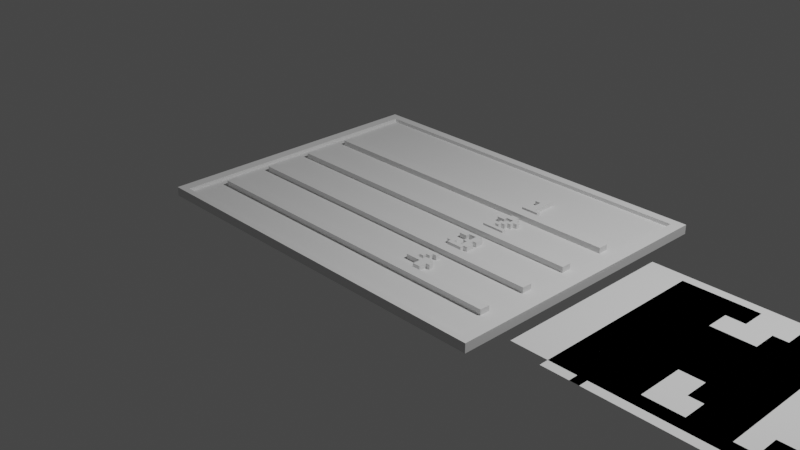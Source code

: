 # Source: departureSIGN.blend  (saved by Blender 3.6.13; exported with 4.5.12 LTS)
import bpy
from mathutils import Matrix  # noqa: F401  (used for matrix-valued properties, if any)

bpy.ops.wm.read_factory_settings(use_empty=True)
scene = bpy.context.scene
scene.name = 'Scene'

# ---- collections
col_collection = bpy.data.collections.new('Collection'); scene.collection.children.link(col_collection)

# ---- world
world_world = bpy.data.worlds.new('World'); scene.world = world_world
world_world.use_nodes = True; world_world.node_tree.nodes.clear()
_N = world_world.node_tree.nodes; _L = world_world.node_tree.links
n0 = _N.new('ShaderNodeOutputWorld'); n0.name = 'World Output'; n0.location = (300, 300)
n1 = _N.new('ShaderNodeBackground'); n1.name = 'Background'; n1.location = (10, 300)
n1.inputs[0].default_value = (0.05088, 0.05088, 0.05088, 1.0)
_L.new(n1.outputs[0], n0.inputs[0])
n0.is_active_output = True
world_world.color = (0.05088, 0.05088, 0.05088)
world_world.use_sun_shadow = False
world_world.sun_shadow_jitter_overblur = 0.0

# ---- cameras
cam_camera = bpy.data.cameras.new('Camera')
cam_camera.clip_end = 100.0
cam_camera.ortho_scale = 7.314

# ---- lights
light_light = bpy.data.lights.new('Light', 'POINT')
light_light.transmission_factor = 0.0
light_light.energy = 1000.0
light_light.shadow_soft_size = 0.1
light_light.shadow_maximum_resolution = 0.006
light_light.use_absolute_resolution = True

# ---- meshes
me_plane = bpy.data.meshes.new('Plane')
me_plane.from_pydata([(-2.0, -1.181, 0.0), (2.0, -1.181, 0.0), (-2.0, 1.825, 0.0), (2.0, 1.825, 0.0), (-1.857, 1.414, 0.0), (-1.857, -1.038, 0.0), (1.857, -1.038, 0.0), (1.857, 1.414, 0.0), (-1.857, 0.9809, 0.0), (-1.857, 0.8703, 0.0), (-1.857, 0.4278, 0.0), (-1.857, 0.3172, 0.0), (-1.857, -0.1252, 0.0), (-1.857, -0.2359, 0.0), (-1.857, -0.6783, 0.0), (-1.857, -0.7889, 0.0), (1.857, -0.7889, 0.0), (1.857, -0.6783, 0.0), (1.857, -0.2359, 0.0), (1.857, -0.1252, 0.0), (1.857, 0.3172, 0.0), (1.857, 0.4278, 0.0), (1.857, 0.8703, 0.0), (1.857, 0.9809, 0.0), (-2.0, 0.8137, 0.0), (-2.0, 0.5512, 0.0), (-2.0, 0.2887, 0.0), (-2.0, 0.02625, 0.0), (-2.0, -0.2362, 0.0), (-2.0, -0.4987, 0.0), (-2.0, -0.7612, 0.0), (-2.0, -1.024, 0.0), (2.0, -1.024, 0.0), (2.0, -0.7612, 0.0), (2.0, -0.4987, 0.0), (2.0, -0.2362, 0.0), (2.0, 0.02625, 0.0), (2.0, 0.2887, 0.0), (2.0, 0.5512, 0.0), (2.0, 0.8137, 0.0), (-1.319, -1.038, 0.0), (-1.319, 1.414, 0.0), (-1.319, -1.181, 0.0), (-1.319, 1.825, 0.0), (-1.319, -0.7889, 0.0), (-1.319, -0.6783, 0.0), (-1.319, -0.2359, 0.0), (-1.319, -0.1252, 0.0), (-1.319, 0.3172, 0.0), (-1.319, 0.4278, 0.0), (-1.319, 0.8703, 0.0), (-1.319, 0.9809, 0.0), (0.5564, -1.038, 0.0), (0.5564, -1.181, 0.0), (0.5564, 1.414, 0.0), (0.5564, 1.825, 0.0), (0.5564, -0.7889, 0.0), (0.5564, -0.6783, 0.0), (0.5564, -0.2359, 0.0), (0.5564, -0.1252, 0.0), (0.5564, 0.3172, 0.0), (0.5564, 0.4278, 0.0), (0.5564, 0.8703, 0.0), (0.5564, 0.9809, 0.0), (1.094, -1.038, 0.0), (1.094, -1.181, 0.0), (1.094, 1.414, 0.0), (1.094, 1.825, 0.0), (1.094, -0.7889, 0.0), (1.094, -0.6783, 0.0), (1.094, -0.2359, 0.0), (1.094, -0.1252, 0.0), (1.094, 0.3172, 0.0), (1.094, 0.4278, 0.0), (1.094, 0.8703, 0.0), (1.094, 0.9809, 0.0), (-1.857, 0.9809, 0.06), (-1.857, 0.8703, 0.06), (-1.857, 0.4278, 0.06), (-1.857, 0.3172, 0.06), (-1.857, -0.1252, 0.06), (-1.857, -0.2359, 0.06), (-1.857, -0.6783, 0.06), (-1.857, -0.7889, 0.06), (1.857, -0.7889, 0.06), (1.857, -0.6783, 0.06), (1.857, -0.2359, 0.06), (1.857, -0.1252, 0.06), (1.857, 0.3172, 0.06), (1.857, 0.4278, 0.06), (1.857, 0.8703, 0.06), (1.857, 0.9809, 0.06), (-1.319, -0.7889, 0.06), (-1.319, -0.6783, 0.06), (-1.319, -0.2359, 0.06), (-1.319, -0.1252, 0.06), (-1.319, 0.3172, 0.06), (-1.319, 0.4278, 0.06), (-1.319, 0.8703, 0.06), (-1.319, 0.9809, 0.06), (0.5564, -0.7889, 0.06), (0.5564, -0.6783, 0.06), (0.5564, -0.2359, 0.06), (0.5564, -0.1252, 0.06), (0.5564, 0.3172, 0.06), (0.5564, 0.4278, 0.06), (0.5564, 0.8703, 0.06), (0.5564, 0.9809, 0.06), (1.094, -0.7889, 0.06), (1.094, -0.6783, 0.06), (1.094, -0.2359, 0.06), (1.094, -0.1252, 0.06), (1.094, 0.3172, 0.06), (1.094, 0.4278, 0.06), (1.094, 0.8703, 0.06), (1.094, 0.9809, 0.06), (-2.119, -1.249, 0.0), (2.116, -1.249, 0.0), (-2.119, 1.924, 0.0), (2.116, 1.924, 0.0), (-2.119, 0.863, 0.0), (-2.119, 0.5851, 0.0), (-2.119, 0.3072, 0.0), (-2.119, 0.02933, 0.0), (-2.119, -0.2486, 0.0), (-2.119, -0.5265, 0.0), (-2.119, -0.8044, 0.0), (-2.119, -1.082, 0.0), (2.116, -1.082, 0.0), (2.116, -0.8044, 0.0), (2.116, -0.5265, 0.0), (2.116, -0.2486, 0.0), (2.116, 0.02933, 0.0), (2.116, 0.3072, 0.0), (2.116, 0.5851, 0.0), (2.116, 0.863, 0.0), (-1.319, -1.249, 0.0), (-1.319, 1.924, 0.0), (0.5564, -1.249, 0.0), (0.5564, 1.924, 0.0), (1.094, -1.249, 0.0), (1.094, 1.924, 0.0), (-2.0, -1.024, 0.0), (-2.0, -1.181, 0.0), (1.094, -1.181, 0.0), (2.0, -1.181, 0.0), (2.0, 0.8137, 0.0), (2.0, 1.825, 0.0), (-1.319, 1.825, 0.0), (-2.0, 1.825, 0.0), (-2.0, 0.8137, 0.0), (-2.0, 0.5512, 0.0), (-2.0, 0.2887, 0.0), (-2.0, 0.02625, 0.0), (-2.0, -0.2362, 0.0), (-2.0, -0.4987, 0.0), (-2.0, -0.7612, 0.0), (2.0, -1.024, 0.0), (2.0, -0.7612, 0.0), (2.0, -0.4987, 0.0), (2.0, -0.2362, 0.0), (2.0, 0.02625, 0.0), (2.0, 0.2887, 0.0), (2.0, 0.5512, 0.0), (-1.319, -1.181, 0.0), (0.5564, 1.825, 0.0), (0.5564, -1.181, 0.0), (1.094, 1.825, 0.0), (-2.119, -1.082, 0.0), (-2.119, -1.249, 0.0), (1.094, -1.249, 0.0), (2.116, -1.249, 0.0), (2.116, 0.863, 0.0), (2.116, 1.924, 0.0), (-1.319, 1.924, 0.0), (-2.119, 1.924, 0.0), (-2.119, 0.863, 0.0), (-2.119, 0.5851, 0.0), (-2.119, 0.3072, 0.0), (-2.119, 0.02933, 0.0), (-2.119, -0.2486, 0.0), (-2.119, -0.5265, 0.0), (-2.119, -0.8044, 0.0), (2.116, -1.082, 0.0), (2.116, -0.8044, 0.0), (2.116, -0.5265, 0.0), (2.116, -0.2486, 0.0), (2.116, 0.02933, 0.0), (2.116, 0.3072, 0.0), (2.116, 0.5851, 0.0), (-1.319, -1.249, 0.0), (0.5564, 1.924, 0.0), (0.5564, -1.249, 0.0), (1.094, 1.924, 0.0), (-2.0, -1.024, 0.04), (-2.0, -1.181, 0.04), (1.094, -1.181, 0.04), (2.0, -1.181, 0.04), (2.0, 0.8137, 0.04), (2.0, 1.825, 0.04), (-1.319, 1.825, 0.04), (-2.0, 1.825, 0.04), (-2.0, 0.8137, 0.04), (-2.0, 0.5512, 0.04), (-2.0, 0.2887, 0.04), (-2.0, 0.02625, 0.04), (-2.0, -0.2362, 0.04), (-2.0, -0.4987, 0.04), (-2.0, -0.7612, 0.04), (2.0, -1.024, 0.04), (2.0, -0.7612, 0.04), (2.0, -0.4987, 0.04), (2.0, -0.2362, 0.04), (2.0, 0.02625, 0.04), (2.0, 0.2887, 0.04), (2.0, 0.5512, 0.04), (-1.319, -1.181, 0.04), (0.5564, 1.825, 0.04), (0.5564, -1.181, 0.04), (1.094, 1.825, 0.04), (-2.119, -1.082, 0.04), (-2.119, -1.249, 0.04), (1.094, -1.249, 0.04), (2.116, -1.249, 0.04), (2.116, 0.863, 0.04), (2.116, 1.924, 0.04), (-1.319, 1.924, 0.04), (-2.119, 1.924, 0.04), (-2.119, 0.863, 0.04), (-2.119, 0.5851, 0.04), (-2.119, 0.3072, 0.04), (-2.119, 0.02933, 0.04), (-2.119, -0.2486, 0.04), (-2.119, -0.5265, 0.04), (-2.119, -0.8044, 0.04), (2.116, -1.082, 0.04), (2.116, -0.8044, 0.04), (2.116, -0.5265, 0.04), (2.116, -0.2486, 0.04), (2.116, 0.02933, 0.04), (2.116, 0.3072, 0.04), (2.116, 0.5851, 0.04), (-1.319, -1.249, 0.04), (0.5564, 1.924, 0.04), (0.5564, -1.249, 0.04), (1.094, 1.924, 0.04)], [], [(75, 23, 7, 66), (8, 4, 2, 24), (40, 5, 0, 42), (16, 6, 1, 32), (66, 7, 3, 67), (7, 23, 39, 3), (23, 22, 38, 39), (22, 21, 37, 38), (21, 20, 36, 37), (20, 19, 35, 36), (19, 18, 34, 35), (18, 17, 33, 34), (17, 16, 32, 33), (5, 15, 31, 0), (15, 14, 30, 31), (14, 13, 29, 30), (13, 12, 28, 29), (12, 11, 27, 28), (11, 10, 26, 27), (10, 9, 25, 26), (9, 8, 24, 25), (64, 6, 16, 68), (60, 72, 112, 104), (69, 17, 18, 70), (44, 56, 100, 92), (71, 19, 20, 72), (23, 75, 115, 91), (73, 21, 22, 74), (71, 59, 103, 111), (12, 13, 81, 80), (10, 49, 50, 9), (74, 22, 90, 114), (12, 47, 48, 11), (58, 70, 110, 102), (14, 45, 46, 13), (21, 73, 113, 89), (5, 40, 44, 15), (4, 41, 43, 2), (52, 40, 42, 53), (8, 51, 41, 4), (64, 52, 53, 65), (69, 57, 101, 109), (49, 61, 62, 50), (10, 11, 79, 78), (47, 59, 60, 48), (72, 20, 88, 112), (45, 57, 58, 46), (56, 68, 108, 100), (40, 52, 56, 44), (41, 54, 55, 43), (51, 63, 54, 41), (6, 64, 65, 1), (19, 71, 111, 87), (61, 73, 74, 62), (22, 23, 91, 90), (59, 71, 72, 60), (51, 8, 76, 99), (57, 69, 70, 58), (8, 9, 77, 76), (52, 64, 68, 56), (54, 66, 67, 55), (63, 75, 66, 54), (108, 84, 85, 109), (110, 86, 87, 111), (112, 88, 89, 113), (114, 90, 91, 115), (77, 98, 99, 76), (79, 96, 97, 78), (81, 94, 95, 80), (83, 92, 93, 82), (98, 106, 107, 99), (96, 104, 105, 97), (94, 102, 103, 95), (92, 100, 101, 93), (106, 114, 115, 107), (104, 112, 113, 105), (102, 110, 111, 103), (100, 108, 109, 101), (14, 15, 83, 82), (57, 45, 93, 101), (73, 61, 105, 113), (15, 44, 92, 83), (46, 58, 102, 94), (62, 74, 114, 106), (45, 14, 82, 93), (16, 17, 85, 84), (59, 47, 95, 103), (75, 63, 107, 115), (13, 46, 94, 81), (48, 60, 104, 96), (47, 12, 80, 95), (18, 19, 87, 86), (61, 49, 97, 105), (11, 48, 96, 79), (68, 16, 84, 108), (50, 62, 106, 98), (49, 10, 78, 97), (20, 21, 89, 88), (17, 69, 109, 85), (63, 51, 99, 107), (9, 50, 98, 77), (70, 18, 86, 110), (121, 122, 178, 177), (53, 42, 164, 166), (35, 34, 159, 160), (120, 121, 177, 176), (67, 3, 147, 167), (34, 33, 158, 159), (118, 120, 176, 175), (33, 32, 157, 158), (137, 118, 175, 174), (65, 53, 166, 144), (32, 1, 145, 157), (135, 119, 173, 172), (31, 30, 156, 142), (140, 117, 171, 170), (30, 29, 155, 156), (127, 116, 169, 168), (2, 43, 148, 149), (29, 28, 154, 155), (119, 141, 193, 173), (3, 39, 146, 147), (28, 27, 153, 154), (138, 140, 170, 192), (1, 65, 144, 145), (27, 26, 152, 153), (141, 139, 191, 193), (0, 31, 142, 143), (15, 14, 17, 16), (13, 12, 19, 18), (10, 21, 20, 11), (9, 8, 23, 22), (147, 146, 198, 199), (172, 173, 225, 224), (145, 144, 196, 197), (170, 171, 223, 222), (143, 142, 194, 195), (168, 169, 221, 220), (167, 147, 199, 219), (173, 193, 245, 225), (144, 166, 218, 196), (192, 170, 222, 244), (165, 167, 219, 217), (193, 191, 243, 245), (166, 164, 216, 218), (190, 192, 244, 242), (148, 165, 217, 200), (191, 174, 226, 243), (164, 143, 195, 216), (169, 190, 242, 221), (146, 163, 215, 198), (189, 172, 224, 241), (163, 162, 214, 215), (188, 189, 241, 240), (162, 161, 213, 214), (187, 188, 240, 239), (161, 160, 212, 213), (186, 187, 239, 238), (36, 35, 160, 161), (122, 123, 179, 178), (37, 36, 161, 162), (55, 67, 167, 165), (123, 124, 180, 179), (38, 37, 162, 163), (124, 125, 181, 180), (39, 38, 163, 146), (125, 126, 182, 181), (42, 0, 143, 164), (126, 127, 168, 182), (43, 55, 165, 148), (117, 128, 183, 171), (128, 129, 184, 183), (129, 130, 185, 184), (130, 131, 186, 185), (131, 132, 187, 186), (132, 133, 188, 187), (133, 134, 189, 188), (134, 135, 172, 189), (116, 136, 190, 169), (24, 2, 149, 150), (139, 137, 174, 191), (25, 24, 150, 151), (136, 138, 192, 190), (26, 25, 151, 152), (213, 212, 238, 239), (218, 216, 242, 244), (216, 195, 221, 242), (207, 206, 232, 233), (196, 218, 244, 222), (214, 213, 239, 240), (195, 194, 220, 221), (200, 217, 243, 226), (208, 207, 233, 234), (215, 214, 240, 241), (197, 196, 222, 223), (217, 219, 245, 243), (194, 208, 234, 220), (202, 201, 227, 228), (219, 199, 225, 245), (198, 215, 241, 224), (199, 198, 224, 225), (209, 197, 223, 235), (203, 202, 228, 229), (201, 200, 226, 227), (210, 209, 235, 236), (204, 203, 229, 230), (211, 210, 236, 237), (205, 204, 230, 231), (212, 211, 237, 238), (206, 205, 231, 232), (174, 175, 227, 226), (149, 148, 200, 201), (175, 176, 228, 227), (150, 149, 201, 202), (176, 177, 229, 228), (151, 150, 202, 203), (177, 178, 230, 229), (152, 151, 203, 204), (178, 179, 231, 230), (153, 152, 204, 205), (179, 180, 232, 231), (154, 153, 205, 206), (180, 181, 233, 232), (155, 154, 206, 207), (181, 182, 234, 233), (156, 155, 207, 208), (182, 168, 220, 234), (142, 156, 208, 194), (171, 183, 235, 223), (157, 145, 197, 209), (183, 184, 236, 235), (158, 157, 209, 210), (184, 185, 237, 236), (159, 158, 210, 211), (185, 186, 238, 237), (160, 159, 211, 212)])
_uv = me_plane.uv_layers.new(name='UVMap')
_uv.uv.foreach_set('vector', [0.7735, 0.7442, 0.9643, 0.7442, 0.9643, 0.9395, 0.7735, 0.9395, 0.03571, 0.7442, 0.03571, 0.9395, 0.0, 1.0, 0.0, 0.8444, 0.1702, 0.06047, 0.03571, 0.06047, 0.0, 0.0, 0.1448, 0.0, 0.9643, 0.1191, 0.9643, 0.06047, 1.0, 0.0, 1.0, 0.06667, 0.7735, 0.9395, 0.9643, 0.9395, 1.0, 1.0, 0.7946, 1.0, 0.9643, 0.9395, 0.9643, 0.7442, 1.0, 0.8444, 1.0, 1.0, 0.9643, 0.7442, 0.9643, 0.7051, 1.0, 0.7333, 1.0, 0.8444, 0.9643, 0.7051, 0.9643, 0.5488, 1.0, 0.6222, 1.0, 0.7333, 0.9643, 0.5488, 0.9643, 0.5098, 1.0, 0.5111, 1.0, 0.6222, 0.9643, 0.5098, 0.9643, 0.3535, 1.0, 0.4, 1.0, 0.5111, 0.9643, 0.3535, 0.9643, 0.3144, 1.0, 0.2889, 1.0, 0.4, 0.9643, 0.3144, 0.9643, 0.1581, 1.0, 0.1778, 1.0, 0.2889, 0.9643, 0.1581, 0.9643, 0.1191, 1.0, 0.06667, 1.0, 0.1778, 0.03571, 0.06047, 0.03571, 0.1191, 0.0, 0.06667, 0.0, 0.0, 0.03571, 0.1191, 0.03571, 0.1581, 0.0, 0.1778, 0.0, 0.06667, 0.03571, 0.1581, 0.03571, 0.3144, 0.0, 0.2889, 0.0, 0.1778, 0.03571, 0.3144, 0.03571, 0.3535, 0.0, 0.4, 0.0, 0.2889, 0.03571, 0.3535, 0.03571, 0.5098, 0.0, 0.5111, 0.0, 0.4, 0.03571, 0.5098, 0.03571, 0.5488, 0.0, 0.6222, 0.0, 0.5111, 0.03571, 0.5488, 0.03571, 0.7051, 0.0, 0.7333, 0.0, 0.6222, 0.03571, 0.7051, 0.03571, 0.7442, 0.0, 0.8444, 0.0, 0.7333, 0.7735, 0.06047, 0.9643, 0.06047, 0.9643, 0.1191, 0.7735, 0.1191, 0.6391, 0.5098, 0.7735, 0.5098, 0.7735, 0.5098, 0.6391, 0.5098, 0.7735, 0.1581, 0.9643, 0.1581, 0.9643, 0.3144, 0.7735, 0.3144, 0.1702, 0.1191, 0.6391, 0.1191, 0.6391, 0.1191, 0.1702, 0.1191, 0.7735, 0.3535, 0.9643, 0.3535, 0.9643, 0.5098, 0.7735, 0.5098, 0.9643, 0.7442, 0.7735, 0.7442, 0.7735, 0.7442, 0.9643, 0.7442, 0.7735, 0.5488, 0.9643, 0.5488, 0.9643, 0.7051, 0.7735, 0.7051, 0.7735, 0.3535, 0.6391, 0.3535, 0.6391, 0.3535, 0.7735, 0.3535, 0.03571, 0.3535, 0.03571, 0.3144, 0.03571, 0.3144, 0.03571, 0.3535, 0.03571, 0.5488, 0.1702, 0.5488, 0.1702, 0.7051, 0.03571, 0.7051, 0.7735, 0.7051, 0.9643, 0.7051, 0.9643, 0.7051, 0.7735, 0.7051, 0.03571, 0.3535, 0.1702, 0.3535, 0.1702, 0.5098, 0.03571, 0.5098, 0.6391, 0.3144, 0.7735, 0.3144, 0.7735, 0.3144, 0.6391, 0.3144, 0.03571, 0.1581, 0.1702, 0.1581, 0.1702, 0.3144, 0.03571, 0.3144, 0.9643, 0.5488, 0.7735, 0.5488, 0.7735, 0.5488, 0.9643, 0.5488, 0.03571, 0.06047, 0.1702, 0.06047, 0.1702, 0.1191, 0.03571, 0.1191, 0.03571, 0.9395, 0.1702, 0.9395, 0.1448, 1.0, 0.0, 1.0, 0.6391, 0.06047, 0.1702, 0.06047, 0.1448, 0.0, 0.6498, 0.0, 0.03571, 0.7442, 0.1702, 0.7442, 0.1702, 0.9395, 0.03571, 0.9395, 0.7735, 0.06047, 0.6391, 0.06047, 0.6498, 0.0, 0.7946, 0.0, 0.7735, 0.1581, 0.6391, 0.1581, 0.6391, 0.1581, 0.7735, 0.1581, 0.1702, 0.5488, 0.6391, 0.5488, 0.6391, 0.7051, 0.1702, 0.7051, 0.03571, 0.5488, 0.03571, 0.5098, 0.03571, 0.5098, 0.03571, 0.5488, 0.1702, 0.3535, 0.6391, 0.3535, 0.6391, 0.5098, 0.1702, 0.5098, 0.7735, 0.5098, 0.9643, 0.5098, 0.9643, 0.5098, 0.7735, 0.5098, 0.1702, 0.1581, 0.6391, 0.1581, 0.6391, 0.3144, 0.1702, 0.3144, 0.6391, 0.1191, 0.7735, 0.1191, 0.7735, 0.1191, 0.6391, 0.1191, 0.1702, 0.06047, 0.6391, 0.06047, 0.6391, 0.1191, 0.1702, 0.1191, 0.1702, 0.9395, 0.6391, 0.9395, 0.6498, 1.0, 0.1448, 1.0, 0.1702, 0.7442, 0.6391, 0.7442, 0.6391, 0.9395, 0.1702, 0.9395, 0.9643, 0.06047, 0.7735, 0.06047, 0.7946, 0.0, 1.0, 0.0, 0.9643, 0.3535, 0.7735, 0.3535, 0.7735, 0.3535, 0.9643, 0.3535, 0.6391, 0.5488, 0.7735, 0.5488, 0.7735, 0.7051, 0.6391, 0.7051, 0.9643, 0.7051, 0.9643, 0.7442, 0.9643, 0.7442, 0.9643, 0.7051, 0.6391, 0.3535, 0.7735, 0.3535, 0.7735, 0.5098, 0.6391, 0.5098, 0.1702, 0.7442, 0.03571, 0.7442, 0.03571, 0.7442, 0.1702, 0.7442, 0.6391, 0.1581, 0.7735, 0.1581, 0.7735, 0.3144, 0.6391, 0.3144, 0.03571, 0.7442, 0.03571, 0.7051, 0.03571, 0.7051, 0.03571, 0.7442, 0.6391, 0.06047, 0.7735, 0.06047, 0.7735, 0.1191, 0.6391, 0.1191, 0.6391, 0.9395, 0.7735, 0.9395, 0.7946, 1.0, 0.6498, 1.0, 0.6391, 0.7442, 0.7735, 0.7442, 0.7735, 0.9395, 0.6391, 0.9395, 0.7735, 0.1191, 0.9643, 0.1191, 0.9643, 0.1581, 0.7735, 0.1581, 0.7735, 0.3144, 0.9643, 0.3144, 0.9643, 0.3535, 0.7735, 0.3535, 0.7735, 0.5098, 0.9643, 0.5098, 0.9643, 0.5488, 0.7735, 0.5488, 0.7735, 0.7051, 0.9643, 0.7051, 0.9643, 0.7442, 0.7735, 0.7442, 0.03571, 0.7051, 0.1702, 0.7051, 0.1702, 0.7442, 0.03571, 0.7442, 0.03571, 0.5098, 0.1702, 0.5098, 0.1702, 0.5488, 0.03571, 0.5488, 0.03571, 0.3144, 0.1702, 0.3144, 0.1702, 0.3535, 0.03571, 0.3535, 0.03571, 0.1191, 0.1702, 0.1191, 0.1702, 0.1581, 0.03571, 0.1581, 0.1702, 0.7051, 0.6391, 0.7051, 0.6391, 0.7442, 0.1702, 0.7442, 0.1702, 0.5098, 0.6391, 0.5098, 0.6391, 0.5488, 0.1702, 0.5488, 0.1702, 0.3144, 0.6391, 0.3144, 0.6391, 0.3535, 0.1702, 0.3535, 0.1702, 0.1191, 0.6391, 0.1191, 0.6391, 0.1581, 0.1702, 0.1581, 0.6391, 0.7051, 0.7735, 0.7051, 0.7735, 0.7442, 0.6391, 0.7442, 0.6391, 0.5098, 0.7735, 0.5098, 0.7735, 0.5488, 0.6391, 0.5488, 0.6391, 0.3144, 0.7735, 0.3144, 0.7735, 0.3535, 0.6391, 0.3535, 0.6391, 0.1191, 0.7735, 0.1191, 0.7735, 0.1581, 0.6391, 0.1581, 0.03571, 0.1581, 0.03571, 0.1191, 0.03571, 0.1191, 0.03571, 0.1581, 0.6391, 0.1581, 0.1702, 0.1581, 0.1702, 0.1581, 0.6391, 0.1581, 0.7735, 0.5488, 0.6391, 0.5488, 0.6391, 0.5488, 0.7735, 0.5488, 0.03571, 0.1191, 0.1702, 0.1191, 0.1702, 0.1191, 0.03571, 0.1191, 0.1702, 0.3144, 0.6391, 0.3144, 0.6391, 0.3144, 0.1702, 0.3144, 0.6391, 0.7051, 0.7735, 0.7051, 0.7735, 0.7051, 0.6391, 0.7051, 0.1702, 0.1581, 0.03571, 0.1581, 0.03571, 0.1581, 0.1702, 0.1581, 0.9643, 0.1191, 0.9643, 0.1581, 0.9643, 0.1581, 0.9643, 0.1191, 0.6391, 0.3535, 0.1702, 0.3535, 0.1702, 0.3535, 0.6391, 0.3535, 0.7735, 0.7442, 0.6391, 0.7442, 0.6391, 0.7442, 0.7735, 0.7442, 0.03571, 0.3144, 0.1702, 0.3144, 0.1702, 0.3144, 0.03571, 0.3144, 0.1702, 0.5098, 0.6391, 0.5098, 0.6391, 0.5098, 0.1702, 0.5098, 0.1702, 0.3535, 0.03571, 0.3535, 0.03571, 0.3535, 0.1702, 0.3535, 0.9643, 0.3144, 0.9643, 0.3535, 0.9643, 0.3535, 0.9643, 0.3144, 0.6391, 0.5488, 0.1702, 0.5488, 0.1702, 0.5488, 0.6391, 0.5488, 0.03571, 0.5098, 0.1702, 0.5098, 0.1702, 0.5098, 0.03571, 0.5098, 0.7735, 0.1191, 0.9643, 0.1191, 0.9643, 0.1191, 0.7735, 0.1191, 0.1702, 0.7051, 0.6391, 0.7051, 0.6391, 0.7051, 0.1702, 0.7051, 0.1702, 0.5488, 0.03571, 0.5488, 0.03571, 0.5488, 0.1702, 0.5488, 0.9643, 0.5098, 0.9643, 0.5488, 0.9643, 0.5488, 0.9643, 0.5098, 0.9643, 0.1581, 0.7735, 0.1581, 0.7735, 0.1581, 0.9643, 0.1581, 0.6391, 0.7442, 0.1702, 0.7442, 0.1702, 0.7442, 0.6391, 0.7442, 0.03571, 0.7051, 0.1702, 0.7051, 0.1702, 0.7051, 0.03571, 0.7051, 0.7735, 0.3144, 0.9643, 0.3144, 0.9643, 0.3144, 0.7735, 0.3144, 0.0, 0.0, 0.0, 0.0, 0.0, 0.0, 0.0, 0.0, 0.6498, 0.0, 0.1448, 0.0, 0.1448, 0.0, 0.6498, 0.0, 1.0, 0.4, 1.0, 0.2889, 1.0, 0.2889, 1.0, 0.4, 0.0, 0.0, 0.0, 0.0, 0.0, 0.0, 0.0, 0.0, 0.7946, 1.0, 1.0, 1.0, 1.0, 1.0, 0.7946, 1.0, 1.0, 0.2889, 1.0, 0.1778, 1.0, 0.1778, 1.0, 0.2889, 0.0, 0.0, 0.0, 0.0, 0.0, 0.0, 0.0, 0.0, 1.0, 0.1778, 1.0, 0.06667, 1.0, 0.06667, 1.0, 0.1778, 0.0, 0.0, 0.0, 0.0, 0.0, 0.0, 0.0, 0.0, 0.7946, 0.0, 0.6498, 0.0, 0.6498, 0.0, 0.7946, 0.0, 1.0, 0.06667, 1.0, 0.0, 1.0, 0.0, 1.0, 0.06667, 0.0, 0.0, 0.0, 0.0, 0.0, 0.0, 0.0, 0.0, 0.0, 0.06667, 0.0, 0.1778, 0.0, 0.1778, 0.0, 0.06667, 0.0, 0.0, 0.0, 0.0, 0.0, 0.0, 0.0, 0.0, 0.0, 0.1778, 0.0, 0.2889, 0.0, 0.2889, 0.0, 0.1778, 0.0, 0.0, 0.0, 0.0, 0.0, 0.0, 0.0, 0.0, 0.0, 1.0, 0.1448, 1.0, 0.1448, 1.0, 0.0, 1.0, 0.0, 0.2889, 0.0, 0.4, 0.0, 0.4, 0.0, 0.2889, 0.0, 0.0, 0.0, 0.0, 0.0, 0.0, 0.0, 0.0, 1.0, 1.0, 1.0, 0.8444, 1.0, 0.8444, 1.0, 1.0, 0.0, 0.4, 0.0, 0.5111, 0.0, 0.5111, 0.0, 0.4, 0.0, 0.0, 0.0, 0.0, 0.0, 0.0, 0.0, 0.0, 1.0, 0.0, 0.7946, 0.0, 0.7946, 0.0, 1.0, 0.0, 0.0, 0.5111, 0.0, 0.6222, 0.0, 0.6222, 0.0, 0.5111, 0.0, 0.0, 0.0, 0.0, 0.0, 0.0, 0.0, 0.0, 0.0, 0.0, 0.0, 0.06667, 0.0, 0.06667, 0.0, 0.0, 0.03571, 0.1191, 0.03571, 0.1581, 0.9643, 0.1581, 0.9643, 0.1191, 0.03571, 0.3144, 0.03571, 0.3535, 0.9643, 0.3535, 0.9643, 0.3144, 0.03571, 0.5488, 0.9643, 0.5488, 0.9643, 0.5098, 0.03571, 0.5098, 0.03571, 0.7051, 0.03571, 0.7442, 0.9643, 0.7442, 0.9643, 0.7051, 1.0, 1.0, 1.0, 0.8444, 1.0, 0.8444, 1.0, 1.0, 0.0, 0.0, 0.0, 0.0, 0.0, 0.0, 0.0, 0.0, 1.0, 0.0, 0.7946, 0.0, 0.7946, 0.0, 1.0, 0.0, 0.0, 0.0, 0.0, 0.0, 0.0, 0.0, 0.0, 0.0, 0.0, 0.0, 0.0, 0.06667, 0.0, 0.06667, 0.0, 0.0, 0.0, 0.0, 0.0, 0.0, 0.0, 0.0, 0.0, 0.0, 0.7946, 1.0, 1.0, 1.0, 1.0, 1.0, 0.7946, 1.0, 0.0, 0.0, 0.0, 0.0, 0.0, 0.0, 0.0, 0.0, 0.7946, 0.0, 0.6498, 0.0, 0.6498, 0.0, 0.7946, 0.0, 0.0, 0.0, 0.0, 0.0, 0.0, 0.0, 0.0, 0.0, 0.6498, 1.0, 0.7946, 1.0, 0.7946, 1.0, 0.6498, 1.0, 0.0, 0.0, 0.0, 0.0, 0.0, 0.0, 0.0, 0.0, 0.6498, 0.0, 0.1448, 0.0, 0.1448, 0.0, 0.6498, 0.0, 0.0, 0.0, 0.0, 0.0, 0.0, 0.0, 0.0, 0.0, 0.1448, 1.0, 0.6498, 1.0, 0.6498, 1.0, 0.1448, 1.0, 0.0, 0.0, 0.0, 0.0, 0.0, 0.0, 0.0, 0.0, 0.1448, 0.0, 0.0, 0.0, 0.0, 0.0, 0.1448, 0.0, 0.0, 0.0, 0.0, 0.0, 0.0, 0.0, 0.0, 0.0, 1.0, 0.8444, 1.0, 0.7333, 1.0, 0.7333, 1.0, 0.8444, 0.0, 0.0, 0.0, 0.0, 0.0, 0.0, 0.0, 0.0, 1.0, 0.7333, 1.0, 0.6222, 1.0, 0.6222, 1.0, 0.7333, 0.0, 0.0, 0.0, 0.0, 0.0, 0.0, 0.0, 0.0, 1.0, 0.6222, 1.0, 0.5111, 1.0, 0.5111, 1.0, 0.6222, 0.0, 0.0, 0.0, 0.0, 0.0, 0.0, 0.0, 0.0, 1.0, 0.5111, 1.0, 0.4, 1.0, 0.4, 1.0, 0.5111, 0.0, 0.0, 0.0, 0.0, 0.0, 0.0, 0.0, 0.0, 1.0, 0.5111, 1.0, 0.4, 1.0, 0.4, 1.0, 0.5111, 0.0, 0.0, 0.0, 0.0, 0.0, 0.0, 0.0, 0.0, 1.0, 0.6222, 1.0, 0.5111, 1.0, 0.5111, 1.0, 0.6222, 0.6498, 1.0, 0.7946, 1.0, 0.7946, 1.0, 0.6498, 1.0, 0.0, 0.0, 0.0, 0.0, 0.0, 0.0, 0.0, 0.0, 1.0, 0.7333, 1.0, 0.6222, 1.0, 0.6222, 1.0, 0.7333, 0.0, 0.0, 0.0, 0.0, 0.0, 0.0, 0.0, 0.0, 1.0, 0.8444, 1.0, 0.7333, 1.0, 0.7333, 1.0, 0.8444, 0.0, 0.0, 0.0, 0.0, 0.0, 0.0, 0.0, 0.0, 0.1448, 0.0, 0.0, 0.0, 0.0, 0.0, 0.1448, 0.0, 0.0, 0.0, 0.0, 0.0, 0.0, 0.0, 0.0, 0.0, 0.1448, 1.0, 0.6498, 1.0, 0.6498, 1.0, 0.1448, 1.0, 0.0, 0.0, 0.0, 0.0, 0.0, 0.0, 0.0, 0.0, 0.0, 0.0, 0.0, 0.0, 0.0, 0.0, 0.0, 0.0, 0.0, 0.0, 0.0, 0.0, 0.0, 0.0, 0.0, 0.0, 0.0, 0.0, 0.0, 0.0, 0.0, 0.0, 0.0, 0.0, 0.0, 0.0, 0.0, 0.0, 0.0, 0.0, 0.0, 0.0, 0.0, 0.0, 0.0, 0.0, 0.0, 0.0, 0.0, 0.0, 0.0, 0.0, 0.0, 0.0, 0.0, 0.0, 0.0, 0.0, 0.0, 0.0, 0.0, 0.0, 0.0, 0.0, 0.0, 0.0, 0.0, 0.0, 0.0, 0.0, 0.0, 0.0, 0.0, 0.0, 0.0, 0.8444, 0.0, 1.0, 0.0, 1.0, 0.0, 0.8444, 0.0, 0.0, 0.0, 0.0, 0.0, 0.0, 0.0, 0.0, 0.0, 0.7333, 0.0, 0.8444, 0.0, 0.8444, 0.0, 0.7333, 0.0, 0.0, 0.0, 0.0, 0.0, 0.0, 0.0, 0.0, 0.0, 0.6222, 0.0, 0.7333, 0.0, 0.7333, 0.0, 0.6222, 1.0, 0.5111, 1.0, 0.4, 1.0, 0.4, 1.0, 0.5111, 0.6498, 0.0, 0.1448, 0.0, 0.1448, 0.0, 0.6498, 0.0, 0.1448, 0.0, 0.0, 0.0, 0.0, 0.0, 0.1448, 0.0, 0.0, 0.2889, 0.0, 0.4, 0.0, 0.4, 0.0, 0.2889, 0.7946, 0.0, 0.6498, 0.0, 0.6498, 0.0, 0.7946, 0.0, 1.0, 0.6222, 1.0, 0.5111, 1.0, 0.5111, 1.0, 0.6222, 0.0, 0.0, 0.0, 0.06667, 0.0, 0.06667, 0.0, 0.0, 0.1448, 1.0, 0.6498, 1.0, 0.6498, 1.0, 0.1448, 1.0, 0.0, 0.1778, 0.0, 0.2889, 0.0, 0.2889, 0.0, 0.1778, 1.0, 0.7333, 1.0, 0.6222, 1.0, 0.6222, 1.0, 0.7333, 1.0, 0.0, 0.7946, 0.0, 0.7946, 0.0, 1.0, 0.0, 0.6498, 1.0, 0.7946, 1.0, 0.7946, 1.0, 0.6498, 1.0, 0.0, 0.06667, 0.0, 0.1778, 0.0, 0.1778, 0.0, 0.06667, 0.0, 0.8444, 0.0, 1.0, 0.0, 1.0, 0.0, 0.8444, 0.7946, 1.0, 1.0, 1.0, 1.0, 1.0, 0.7946, 1.0, 1.0, 0.8444, 1.0, 0.7333, 1.0, 0.7333, 1.0, 0.8444, 1.0, 1.0, 1.0, 0.8444, 1.0, 0.8444, 1.0, 1.0, 1.0, 0.06667, 1.0, 0.0, 1.0, 0.0, 1.0, 0.06667, 0.0, 0.7333, 0.0, 0.8444, 0.0, 0.8444, 0.0, 0.7333, 0.0, 1.0, 0.1448, 1.0, 0.1448, 1.0, 0.0, 1.0, 1.0, 0.1778, 1.0, 0.06667, 1.0, 0.06667, 1.0, 0.1778, 0.0, 0.6222, 0.0, 0.7333, 0.0, 0.7333, 0.0, 0.6222, 1.0, 0.2889, 1.0, 0.1778, 1.0, 0.1778, 1.0, 0.2889, 0.0, 0.5111, 0.0, 0.6222, 0.0, 0.6222, 0.0, 0.5111, 1.0, 0.4, 1.0, 0.2889, 1.0, 0.2889, 1.0, 0.4, 0.0, 0.4, 0.0, 0.5111, 0.0, 0.5111, 0.0, 0.4, 0.0, 0.0, 0.0, 0.0, 0.0, 0.0, 0.0, 0.0, 0.0, 1.0, 0.1448, 1.0, 0.1448, 1.0, 0.0, 1.0, 0.0, 0.0, 0.0, 0.0, 0.0, 0.0, 0.0, 0.0, 0.0, 0.8444, 0.0, 1.0, 0.0, 1.0, 0.0, 0.8444, 0.0, 0.0, 0.0, 0.0, 0.0, 0.0, 0.0, 0.0, 0.0, 0.7333, 0.0, 0.8444, 0.0, 0.8444, 0.0, 0.7333, 0.0, 0.0, 0.0, 0.0, 0.0, 0.0, 0.0, 0.0, 0.0, 0.6222, 0.0, 0.7333, 0.0, 0.7333, 0.0, 0.6222, 0.0, 0.0, 0.0, 0.0, 0.0, 0.0, 0.0, 0.0, 0.0, 0.5111, 0.0, 0.6222, 0.0, 0.6222, 0.0, 0.5111, 0.0, 0.0, 0.0, 0.0, 0.0, 0.0, 0.0, 0.0, 0.0, 0.4, 0.0, 0.5111, 0.0, 0.5111, 0.0, 0.4, 0.0, 0.0, 0.0, 0.0, 0.0, 0.0, 0.0, 0.0, 0.0, 0.2889, 0.0, 0.4, 0.0, 0.4, 0.0, 0.2889, 0.0, 0.0, 0.0, 0.0, 0.0, 0.0, 0.0, 0.0, 0.0, 0.1778, 0.0, 0.2889, 0.0, 0.2889, 0.0, 0.1778, 0.0, 0.0, 0.0, 0.0, 0.0, 0.0, 0.0, 0.0, 0.0, 0.06667, 0.0, 0.1778, 0.0, 0.1778, 0.0, 0.06667, 0.0, 0.0, 0.0, 0.0, 0.0, 0.0, 0.0, 0.0, 1.0, 0.06667, 1.0, 0.0, 1.0, 0.0, 1.0, 0.06667, 0.0, 0.0, 0.0, 0.0, 0.0, 0.0, 0.0, 0.0, 1.0, 0.1778, 1.0, 0.06667, 1.0, 0.06667, 1.0, 0.1778, 0.0, 0.0, 0.0, 0.0, 0.0, 0.0, 0.0, 0.0, 1.0, 0.2889, 1.0, 0.1778, 1.0, 0.1778, 1.0, 0.2889, 0.0, 0.0, 0.0, 0.0, 0.0, 0.0, 0.0, 0.0, 1.0, 0.4, 1.0, 0.2889, 1.0, 0.2889, 1.0, 0.4])
me_plane.update()
me_plane_001 = bpy.data.meshes.new('Plane.001')
me_plane_001.from_pydata([(2.7, -1.0, 0.0), (4.7, -1.0, 0.0), (2.7, 1.0, 0.0), (4.7, 1.0, 0.0), (3.1, -1.0, 0.0), (4.3, -1.0, 0.0), (4.3, 1.0, 0.0), (3.9, 1.0, 0.0), (3.5, 1.0, 0.0), (3.1, 1.0, 0.0), (2.7, 0.5, 0.0), (2.7, 0.0, 0.0), (2.7, -0.5, 0.0), (4.7, -0.5, 0.0), (4.7, 0.0, 0.0), (4.7, 0.5, 0.0), (3.1, -0.5, 0.0), (3.1, 0.0, 0.0), (3.1, 0.5, 0.0), (3.5, -0.5, 0.0), (3.5, 0.0, 0.0), (3.9, -0.5, 0.0), (3.9, 0.0, 0.0), (3.9, 0.5, 0.0), (4.3, -0.5, 0.0), (4.3, 0.0, 0.0), (4.3, 0.5, 0.0), (2.7, -0.75, 0.0), (4.5, -1.0, 0.0), (4.7, 0.75, 0.0), (2.9, 1.0, 0.0), (2.9, -1.0, 0.0), (4.5, 1.0, 0.0), (4.1, 1.0, 0.0), (3.3, 1.0, 0.0), (3.1, 0.75, 0.0), (3.5, 0.75, 0.0), (3.9, 0.75, 0.0), (4.3, 0.75, 0.0), (2.7, 0.75, 0.0), (2.7, 0.25, 0.0), (2.7, -0.25, 0.0), (4.7, -0.75, 0.0), (4.7, -0.25, 0.0), (4.7, 0.25, 0.0), (3.1, -0.75, 0.0), (3.1, -0.25, 0.0), (3.1, 0.25, 0.0), (3.5, -0.75, 0.0), (3.5, -0.25, 0.0), (3.5, 0.25, 0.0), (3.9, -0.75, 0.0), (3.9, -0.25, 0.0), (3.9, 0.25, 0.0), (4.3, -0.75, 0.0), (4.3, -0.25, 0.0), (4.3, 0.25, 0.0), (4.1, -0.5, 0.0), (4.1, 0.0, 0.0), (4.1, 0.5, 0.0), (3.3, -0.5, 0.0), (3.3, 0.0, 0.0), (3.3, 0.5, 0.0), (2.9, -0.5, 0.0), (2.9, 0.0, 0.0), (2.9, 0.5, 0.0), (4.5, -0.5, 0.0), (4.5, 0.0, 0.0), (4.5, 0.5, 0.0), (4.5, 0.25, 0.0), (4.5, -0.25, 0.0), (4.5, -0.75, 0.0), (2.9, 0.25, 0.0), (2.9, -0.25, 0.0), (2.9, -0.75, 0.0), (3.3, 0.25, 0.0), (3.3, -0.25, 0.0), (3.3, -0.75, 0.0), (4.1, 0.25, 0.0), (4.1, -0.25, 0.0), (4.1, -0.75, 0.0), (4.1, 0.75, 0.0), (3.3, 0.75, 0.0), (2.9, 0.75, 0.0), (4.5, 0.75, 0.0)], [], [(84, 29, 3, 32), (83, 35, 9, 30), (82, 36, 8, 34), (81, 38, 6, 33), (80, 54, 24, 57), (79, 55, 25, 58), (78, 56, 26, 59), (77, 48, 19, 60), (76, 49, 20, 61), (74, 45, 16, 63), (73, 46, 17, 64), (72, 47, 18, 65), (71, 42, 13, 66), (70, 43, 14, 67), (69, 44, 15, 68), (56, 69, 68, 26), (25, 67, 69, 56), (67, 14, 44, 69), (55, 70, 67, 25), (24, 66, 70, 55), (66, 13, 43, 70), (54, 71, 66, 24), (5, 28, 71, 54), (28, 1, 42, 71), (40, 72, 65, 10), (11, 64, 72, 40), (64, 17, 47, 72), (41, 73, 64, 11), (12, 63, 73, 41), (63, 16, 46, 73), (27, 74, 63, 12), (0, 31, 74, 27), (31, 4, 45, 74), (17, 61, 75, 47), (61, 20, 50, 75), (46, 76, 61, 17), (16, 60, 76, 46), (60, 19, 49, 76), (45, 77, 60, 16), (53, 78, 59, 23), (22, 58, 78, 53), (58, 25, 56, 78), (52, 79, 58, 22), (21, 57, 79, 52), (57, 24, 55, 79), (51, 80, 57, 21), (37, 81, 33, 7), (23, 59, 81, 37), (59, 26, 38, 81), (35, 82, 34, 9), (18, 62, 82, 35), (39, 83, 30, 2), (10, 65, 83, 39), (65, 18, 35, 83), (38, 84, 32, 6), (26, 68, 84, 38), (68, 15, 29, 84)])
_uv = me_plane_001.uv_layers.new(name='UVMap')
_uv.uv.foreach_set('vector', [0.9, 0.875, 1.0, 0.875, 1.0, 1.0, 0.9, 1.0, 0.1, 0.875, 0.2, 0.875, 0.2, 1.0, 0.1, 1.0, 0.3, 0.875, 0.4, 0.875, 0.4, 1.0, 0.3, 1.0, 0.7, 0.875, 0.8, 0.875, 0.8, 1.0, 0.7, 1.0, 0.7, 0.125, 0.8, 0.125, 0.8, 0.25, 0.7, 0.25, 0.7, 0.375, 0.8, 0.375, 0.8, 0.5, 0.7, 0.5, 0.7, 0.625, 0.8, 0.625, 0.8, 0.75, 0.7, 0.75, 0.3, 0.125, 0.4, 0.125, 0.4, 0.25, 0.3, 0.25, 0.3, 0.375, 0.4, 0.375, 0.4, 0.5, 0.3, 0.5, 0.1, 0.125, 0.2, 0.125, 0.2, 0.25, 0.1, 0.25, 0.1, 0.375, 0.2, 0.375, 0.2, 0.5, 0.1, 0.5, 0.1, 0.625, 0.2, 0.625, 0.2, 0.75, 0.1, 0.75, 0.9, 0.125, 1.0, 0.125, 1.0, 0.25, 0.9, 0.25, 0.9, 0.375, 1.0, 0.375, 1.0, 0.5, 0.9, 0.5, 0.9, 0.625, 1.0, 0.625, 1.0, 0.75, 0.9, 0.75, 0.8, 0.625, 0.9, 0.625, 0.9, 0.75, 0.8, 0.75, 0.8, 0.5, 0.9, 0.5, 0.9, 0.625, 0.8, 0.625, 0.9, 0.5, 1.0, 0.5, 1.0, 0.625, 0.9, 0.625, 0.8, 0.375, 0.9, 0.375, 0.9, 0.5, 0.8, 0.5, 0.8, 0.25, 0.9, 0.25, 0.9, 0.375, 0.8, 0.375, 0.9, 0.25, 1.0, 0.25, 1.0, 0.375, 0.9, 0.375, 0.8, 0.125, 0.9, 0.125, 0.9, 0.25, 0.8, 0.25, 0.8, 0.0, 0.9, 0.0, 0.9, 0.125, 0.8, 0.125, 0.9, 0.0, 1.0, 0.0, 1.0, 0.125, 0.9, 0.125, 0.0, 0.625, 0.1, 0.625, 0.1, 0.75, 0.0, 0.75, 0.0, 0.5, 0.1, 0.5, 0.1, 0.625, 0.0, 0.625, 0.1, 0.5, 0.2, 0.5, 0.2, 0.625, 0.1, 0.625, 0.0, 0.375, 0.1, 0.375, 0.1, 0.5, 0.0, 0.5, 0.0, 0.25, 0.1, 0.25, 0.1, 0.375, 0.0, 0.375, 0.1, 0.25, 0.2, 0.25, 0.2, 0.375, 0.1, 0.375, 0.0, 0.125, 0.1, 0.125, 0.1, 0.25, 0.0, 0.25, 0.0, 0.0, 0.1, 0.0, 0.1, 0.125, 0.0, 0.125, 0.1, 0.0, 0.2, 0.0, 0.2, 0.125, 0.1, 0.125, 0.2, 0.5, 0.3, 0.5, 0.3, 0.625, 0.2, 0.625, 0.3, 0.5, 0.4, 0.5, 0.4, 0.625, 0.3, 0.625, 0.2, 0.375, 0.3, 0.375, 0.3, 0.5, 0.2, 0.5, 0.2, 0.25, 0.3, 0.25, 0.3, 0.375, 0.2, 0.375, 0.3, 0.25, 0.4, 0.25, 0.4, 0.375, 0.3, 0.375, 0.2, 0.125, 0.3, 0.125, 0.3, 0.25, 0.2, 0.25, 0.6, 0.625, 0.7, 0.625, 0.7, 0.75, 0.6, 0.75, 0.6, 0.5, 0.7, 0.5, 0.7, 0.625, 0.6, 0.625, 0.7, 0.5, 0.8, 0.5, 0.8, 0.625, 0.7, 0.625, 0.6, 0.375, 0.7, 0.375, 0.7, 0.5, 0.6, 0.5, 0.6, 0.25, 0.7, 0.25, 0.7, 0.375, 0.6, 0.375, 0.7, 0.25, 0.8, 0.25, 0.8, 0.375, 0.7, 0.375, 0.6, 0.125, 0.7, 0.125, 0.7, 0.25, 0.6, 0.25, 0.6, 0.875, 0.7, 0.875, 0.7, 1.0, 0.6, 1.0, 0.6, 0.75, 0.7, 0.75, 0.7, 0.875, 0.6, 0.875, 0.7, 0.75, 0.8, 0.75, 0.8, 0.875, 0.7, 0.875, 0.2, 0.875, 0.3, 0.875, 0.3, 1.0, 0.2, 1.0, 0.2, 0.75, 0.3, 0.75, 0.3, 0.875, 0.2, 0.875, 0.0, 0.875, 0.1, 0.875, 0.1, 1.0, 0.0, 1.0, 0.0, 0.75, 0.1, 0.75, 0.1, 0.875, 0.0, 0.875, 0.1, 0.75, 0.2, 0.75, 0.2, 0.875, 0.1, 0.875, 0.8, 0.875, 0.9, 0.875, 0.9, 1.0, 0.8, 1.0, 0.8, 0.75, 0.9, 0.75, 0.9, 0.875, 0.8, 0.875, 0.9, 0.75, 1.0, 0.75, 1.0, 0.875, 0.9, 0.875])
me_plane_001.update()
me_plane_002 = bpy.data.meshes.new('Plane.002')
me_plane_002.from_pydata([(0.7399, 1.034, 0.0), (0.8066, 1.034, 0.0), (0.8734, 1.034, 0.0), (0.9401, 1.034, 0.0), (0.8734, 1.368, 0.0), (0.8066, 1.368, 0.0), (0.7399, 1.284, 0.0), (0.8066, 1.118, 0.0), (0.8066, 1.201, 0.0), (0.8066, 1.284, 0.0), (0.8734, 1.118, 0.0), (0.8734, 1.201, 0.0), (0.8734, 1.284, 0.0), (0.7733, 1.034, 0.0), (0.84, 1.034, 0.0), (0.9068, 1.034, 0.0), (0.84, 1.368, 0.0), (0.8066, 1.326, 0.0), (0.8734, 1.326, 0.0), (0.7399, 1.076, 0.0), (0.7399, 1.243, 0.0), (0.8066, 1.076, 0.0), (0.8066, 1.159, 0.0), (0.8066, 1.243, 0.0), (0.8734, 1.076, 0.0), (0.8734, 1.159, 0.0), (0.8734, 1.243, 0.0), (0.9401, 1.076, 0.0), (0.84, 1.118, 0.0), (0.84, 1.201, 0.0), (0.84, 1.284, 0.0), (0.7733, 1.284, 0.0), (0.7733, 1.243, 0.0), (0.7733, 1.076, 0.0), (0.84, 1.243, 0.0), (0.84, 1.159, 0.0), (0.84, 1.076, 0.0), (0.9068, 1.076, 0.0), (0.84, 1.326, 0.0), (0.7733, 1.326, 0.0)], [], [(38, 18, 4, 16), (36, 24, 10, 28), (35, 25, 11, 29), (34, 26, 12, 30), (32, 23, 9, 31), (20, 32, 31, 6), (0, 13, 33, 19), (13, 1, 21, 33), (23, 34, 30, 9), (8, 29, 34, 23), (29, 11, 26, 34), (22, 35, 29, 8), (7, 28, 35, 22), (28, 10, 25, 35), (21, 36, 28, 7), (1, 14, 36, 21), (14, 2, 24, 36), (2, 15, 37, 24), (15, 3, 27, 37), (17, 38, 16, 5), (9, 30, 38, 17), (30, 12, 18, 38), (31, 9, 17, 39)])
_uv = me_plane_002.uv_layers.new(name='UVMap')
_uv.uv.foreach_set('vector', [0.5, 0.875, 0.6, 0.875, 0.6, 1.0, 0.5, 1.0, 0.5, 0.125, 0.6, 0.125, 0.6, 0.25, 0.5, 0.25, 0.5, 0.375, 0.6, 0.375, 0.6, 0.5, 0.5, 0.5, 0.5, 0.625, 0.6, 0.625, 0.6, 0.75, 0.5, 0.75, 0.3, 0.625, 0.4, 0.625, 0.4, 0.75, 0.3, 0.75, 0.2, 0.625, 0.3, 0.625, 0.3, 0.75, 0.2, 0.75, 0.2, 0.0, 0.3, 0.0, 0.3, 0.125, 0.2, 0.125, 0.3, 0.0, 0.4, 0.0, 0.4, 0.125, 0.3, 0.125, 0.4, 0.625, 0.5, 0.625, 0.5, 0.75, 0.4, 0.75, 0.4, 0.5, 0.5, 0.5, 0.5, 0.625, 0.4, 0.625, 0.5, 0.5, 0.6, 0.5, 0.6, 0.625, 0.5, 0.625, 0.4, 0.375, 0.5, 0.375, 0.5, 0.5, 0.4, 0.5, 0.4, 0.25, 0.5, 0.25, 0.5, 0.375, 0.4, 0.375, 0.5, 0.25, 0.6, 0.25, 0.6, 0.375, 0.5, 0.375, 0.4, 0.125, 0.5, 0.125, 0.5, 0.25, 0.4, 0.25, 0.4, 0.0, 0.5, 0.0, 0.5, 0.125, 0.4, 0.125, 0.5, 0.0, 0.6, 0.0, 0.6, 0.125, 0.5, 0.125, 0.6, 0.0, 0.7, 0.0, 0.7, 0.125, 0.6, 0.125, 0.7, 0.0, 0.8, 0.0, 0.8, 0.125, 0.7, 0.125, 0.4, 0.875, 0.5, 0.875, 0.5, 1.0, 0.4, 1.0, 0.4, 0.75, 0.5, 0.75, 0.5, 0.875, 0.4, 0.875, 0.5, 0.75, 0.6, 0.75, 0.6, 0.875, 0.5, 0.875, 0.3, 0.75, 0.4, 0.75, 0.4, 0.875, 0.3, 0.875])
me_plane_002.update()
me_plane_004 = bpy.data.meshes.new('Plane.004')
me_plane_004.from_pydata([(3.0, -1.0, 0.0), (5.0, -1.0, 0.0), (3.0, 1.0, 0.0), (5.0, 1.0, 0.0), (3.0, 0.0, 0.0), (4.0, -1.0, 0.0), (5.0, 0.0, 0.0), (4.0, 0.0, 0.0), (3.0, -0.5, 0.0), (4.5, -1.0, 0.0), (5.0, 0.5, 0.0), (3.5, 1.0, 0.0), (3.0, 0.5, 0.0), (3.5, -1.0, 0.0), (5.0, -0.5, 0.0), (4.5, 1.0, 0.0), (4.0, 0.5, 0.0), (4.0, -0.5, 0.0), (3.5, 0.0, 0.0), (4.5, 0.0, 0.0), (4.5, -0.5, 0.0), (3.5, -0.5, 0.0), (3.5, 0.5, 0.0), (3.0, -0.75, 0.0), (4.75, -1.0, 0.0), (5.0, 0.75, 0.0), (3.25, 1.0, 0.0), (3.0, 0.25, 0.0), (3.75, -1.0, 0.0), (5.0, -0.25, 0.0), (4.0, 0.75, 0.0), (4.0, -0.25, 0.0), (3.25, 0.0, 0.0), (4.25, 0.0, 0.0), (3.0, -0.25, 0.0), (4.25, -1.0, 0.0), (5.0, 0.25, 0.0), (3.0, 0.75, 0.0), (3.25, -1.0, 0.0), (5.0, -0.75, 0.0), (4.75, 1.0, 0.0), (4.0, 0.25, 0.0), (4.0, -0.75, 0.0), (3.75, 0.0, 0.0), (4.75, 0.0, 0.0), (4.5, -0.75, 0.0), (4.25, -0.5, 0.0), (4.75, -0.5, 0.0), (3.5, -0.25, 0.0), (3.5, -0.75, 0.0), (3.25, -0.5, 0.0), (3.75, -0.5, 0.0), (3.5, 0.75, 0.0), (3.5, 0.25, 0.0), (3.25, 0.5, 0.0), (3.75, 0.5, 0.0), (4.5, 0.75, 0.0), (4.5, 0.25, 0.0), (4.25, 0.5, 0.0), (4.75, 0.5, 0.0), (4.75, 0.25, 0.0), (4.25, 0.25, 0.0), (4.25, 0.75, 0.0), (3.75, 0.25, 0.0), (3.25, 0.25, 0.0), (3.25, 0.75, 0.0), (3.75, -0.75, 0.0), (3.25, -0.75, 0.0), (3.25, -0.25, 0.0), (4.75, -0.75, 0.0), (4.25, -0.75, 0.0), (4.25, -0.25, 0.0), (4.75, -0.25, 0.0), (3.75, -0.25, 0.0), (3.75, 0.75, 0.0), (4.75, 0.75, 0.0)], [], [(75, 25, 3, 40), (73, 31, 7, 43), (72, 29, 6, 44), (69, 39, 14, 47), (68, 48, 18, 32), (67, 49, 21, 50), (65, 52, 11, 26), (64, 53, 22, 54), (63, 41, 16, 55), (60, 36, 10, 59), (19, 44, 60, 57), (44, 6, 36, 60), (41, 61, 58, 16), (16, 58, 62, 30), (53, 63, 55, 22), (18, 43, 63, 53), (43, 7, 41, 63), (27, 64, 54, 12), (4, 32, 64, 27), (32, 18, 53, 64), (37, 65, 26, 2), (12, 54, 65, 37), (13, 28, 66, 49), (28, 5, 42, 66), (23, 67, 50, 8), (0, 38, 67, 23), (38, 13, 49, 67), (34, 68, 32, 4), (8, 50, 68, 34), (45, 69, 47, 20), (9, 24, 69, 45), (24, 1, 39, 69), (5, 35, 70, 42), (35, 9, 45, 70), (31, 71, 33, 7), (17, 46, 71, 31), (47, 14, 29, 72), (48, 73, 43, 18), (51, 17, 31, 73), (55, 16, 30, 74), (56, 75, 40, 15), (59, 10, 25, 75)])
_uv = me_plane_004.uv_layers.new(name='UVMap')
_uv.uv.foreach_set('vector', [0.875, 0.875, 1.0, 0.875, 1.0, 1.0, 0.875, 1.0, 0.375, 0.375, 0.5, 0.375, 0.5, 0.5, 0.375, 0.5, 0.875, 0.375, 1.0, 0.375, 1.0, 0.5, 0.875, 0.5, 0.875, 0.125, 1.0, 0.125, 1.0, 0.25, 0.875, 0.25, 0.125, 0.375, 0.25, 0.375, 0.25, 0.5, 0.125, 0.5, 0.125, 0.125, 0.25, 0.125, 0.25, 0.25, 0.125, 0.25, 0.125, 0.875, 0.25, 0.875, 0.25, 1.0, 0.125, 1.0, 0.125, 0.625, 0.25, 0.625, 0.25, 0.75, 0.125, 0.75, 0.375, 0.625, 0.5, 0.625, 0.5, 0.75, 0.375, 0.75, 0.875, 0.625, 1.0, 0.625, 1.0, 0.75, 0.875, 0.75, 0.75, 0.5, 0.875, 0.5, 0.875, 0.625, 0.75, 0.625, 0.875, 0.5, 1.0, 0.5, 1.0, 0.625, 0.875, 0.625, 0.5, 0.625, 0.625, 0.625, 0.625, 0.75, 0.5, 0.75, 0.5, 0.75, 0.625, 0.75, 0.625, 0.875, 0.5, 0.875, 0.25, 0.625, 0.375, 0.625, 0.375, 0.75, 0.25, 0.75, 0.25, 0.5, 0.375, 0.5, 0.375, 0.625, 0.25, 0.625, 0.375, 0.5, 0.5, 0.5, 0.5, 0.625, 0.375, 0.625, 0.0, 0.625, 0.125, 0.625, 0.125, 0.75, 0.0, 0.75, 0.0, 0.5, 0.125, 0.5, 0.125, 0.625, 0.0, 0.625, 0.125, 0.5, 0.25, 0.5, 0.25, 0.625, 0.125, 0.625, 0.0, 0.875, 0.125, 0.875, 0.125, 1.0, 0.0, 1.0, 0.0, 0.75, 0.125, 0.75, 0.125, 0.875, 0.0, 0.875, 0.25, 0.0, 0.375, 0.0, 0.375, 0.125, 0.25, 0.125, 0.375, 0.0, 0.5, 0.0, 0.5, 0.125, 0.375, 0.125, 0.0, 0.125, 0.125, 0.125, 0.125, 0.25, 0.0, 0.25, 0.0, 0.0, 0.125, 0.0, 0.125, 0.125, 0.0, 0.125, 0.125, 0.0, 0.25, 0.0, 0.25, 0.125, 0.125, 0.125, 0.0, 0.375, 0.125, 0.375, 0.125, 0.5, 0.0, 0.5, 0.0, 0.25, 0.125, 0.25, 0.125, 0.375, 0.0, 0.375, 0.75, 0.125, 0.875, 0.125, 0.875, 0.25, 0.75, 0.25, 0.75, 0.0, 0.875, 0.0, 0.875, 0.125, 0.75, 0.125, 0.875, 0.0, 1.0, 0.0, 1.0, 0.125, 0.875, 0.125, 0.5, 0.0, 0.625, 0.0, 0.625, 0.125, 0.5, 0.125, 0.625, 0.0, 0.75, 0.0, 0.75, 0.125, 0.625, 0.125, 0.5, 0.375, 0.625, 0.375, 0.625, 0.5, 0.5, 0.5, 0.5, 0.25, 0.625, 0.25, 0.625, 0.375, 0.5, 0.375, 0.875, 0.25, 1.0, 0.25, 1.0, 0.375, 0.875, 0.375, 0.25, 0.375, 0.375, 0.375, 0.375, 0.5, 0.25, 0.5, 0.375, 0.25, 0.5, 0.25, 0.5, 0.375, 0.375, 0.375, 0.375, 0.75, 0.5, 0.75, 0.5, 0.875, 0.375, 0.875, 0.75, 0.875, 0.875, 0.875, 0.875, 1.0, 0.75, 1.0, 0.875, 0.75, 1.0, 0.75, 1.0, 0.875, 0.875, 0.875])
me_plane_004.update()
me_plane_005 = bpy.data.meshes.new('Plane.005')
me_plane_005.from_pydata([(0.844, 0.4747, 0.0), (0.844, 0.8128, 0.0), (0.844, 0.6437, 0.0), (0.9286, 0.4747, 0.0), (0.7595, 0.4747, 0.0), (0.844, 0.7283, 0.0), (0.844, 0.5592, 0.0), (0.9286, 0.6437, 0.0), (0.7595, 0.5592, 0.0), (0.7595, 0.7283, 0.0), (0.9286, 0.7283, 0.0), (0.9708, 0.4747, 0.0), (0.8018, 0.4747, 0.0), (0.8863, 0.8128, 0.0), (0.844, 0.7705, 0.0), (0.844, 0.6015, 0.0), (0.8863, 0.6437, 0.0), (0.8863, 0.4747, 0.0), (0.8018, 0.8128, 0.0), (0.7172, 0.4747, 0.0), (0.844, 0.686, 0.0), (0.844, 0.517, 0.0), (0.8018, 0.6437, 0.0), (0.9286, 0.517, 0.0), (0.7595, 0.6015, 0.0), (0.7595, 0.517, 0.0), (0.7172, 0.5592, 0.0), (0.8018, 0.5592, 0.0), (0.7595, 0.7705, 0.0), (0.7595, 0.686, 0.0), (0.7172, 0.7283, 0.0), (0.8018, 0.7283, 0.0), (0.9286, 0.7705, 0.0), (0.9286, 0.686, 0.0), (0.8863, 0.7283, 0.0), (0.9708, 0.7283, 0.0), (0.9708, 0.686, 0.0), (0.8863, 0.686, 0.0), (0.8863, 0.7705, 0.0), (0.8018, 0.686, 0.0), (0.7172, 0.686, 0.0), (0.8018, 0.517, 0.0), (0.7172, 0.517, 0.0), (0.9708, 0.517, 0.0), (0.8863, 0.517, 0.0), (0.8863, 0.6015, 0.0), (0.8018, 0.6015, 0.0), (0.8018, 0.7705, 0.0)], [], [(47, 14, 1, 18), (46, 15, 2, 22), (42, 25, 8, 26), (40, 29, 9, 30), (37, 33, 10, 34), (33, 36, 35, 10), (2, 16, 37, 20), (16, 7, 33, 37), (14, 38, 13, 1), (5, 34, 38, 14), (34, 10, 32, 38), (29, 39, 31, 9), (25, 41, 27, 8), (4, 12, 41, 25), (12, 0, 21, 41), (19, 4, 25, 42), (3, 11, 43, 23), (0, 17, 44, 21), (17, 3, 23, 44), (15, 45, 16, 2), (8, 27, 46, 24), (27, 6, 15, 46), (9, 31, 47, 28), (31, 5, 14, 47)])
_uv = me_plane_005.uv_layers.new(name='UVMap')
_uv.uv.foreach_set('vector', [0.375, 0.875, 0.5, 0.875, 0.5, 1.0, 0.375, 1.0, 0.375, 0.375, 0.5, 0.375, 0.5, 0.5, 0.375, 0.5, 0.125, 0.125, 0.25, 0.125, 0.25, 0.25, 0.125, 0.25, 0.125, 0.625, 0.25, 0.625, 0.25, 0.75, 0.125, 0.75, 0.625, 0.625, 0.75, 0.625, 0.75, 0.75, 0.625, 0.75, 0.75, 0.625, 0.875, 0.625, 0.875, 0.75, 0.75, 0.75, 0.5, 0.5, 0.625, 0.5, 0.625, 0.625, 0.5, 0.625, 0.625, 0.5, 0.75, 0.5, 0.75, 0.625, 0.625, 0.625, 0.5, 0.875, 0.625, 0.875, 0.625, 1.0, 0.5, 1.0, 0.5, 0.75, 0.625, 0.75, 0.625, 0.875, 0.5, 0.875, 0.625, 0.75, 0.75, 0.75, 0.75, 0.875, 0.625, 0.875, 0.25, 0.625, 0.375, 0.625, 0.375, 0.75, 0.25, 0.75, 0.25, 0.125, 0.375, 0.125, 0.375, 0.25, 0.25, 0.25, 0.25, 0.0, 0.375, 0.0, 0.375, 0.125, 0.25, 0.125, 0.375, 0.0, 0.5, 0.0, 0.5, 0.125, 0.375, 0.125, 0.125, 0.0, 0.25, 0.0, 0.25, 0.125, 0.125, 0.125, 0.75, 0.0, 0.875, 0.0, 0.875, 0.125, 0.75, 0.125, 0.5, 0.0, 0.625, 0.0, 0.625, 0.125, 0.5, 0.125, 0.625, 0.0, 0.75, 0.0, 0.75, 0.125, 0.625, 0.125, 0.5, 0.375, 0.625, 0.375, 0.625, 0.5, 0.5, 0.5, 0.25, 0.25, 0.375, 0.25, 0.375, 0.375, 0.25, 0.375, 0.375, 0.25, 0.5, 0.25, 0.5, 0.375, 0.375, 0.375, 0.25, 0.75, 0.375, 0.75, 0.375, 0.875, 0.25, 0.875, 0.375, 0.75, 0.5, 0.75, 0.5, 0.875, 0.375, 0.875])
me_plane_005.update()
me_plane_006 = bpy.data.meshes.new('Plane.006')
me_plane_006.from_pydata([(0.8363, 0.237, 0.0), (0.8363, 0.06328, 0.0), (0.7495, 0.237, 0.0), (0.9232, 0.237, 0.0), (0.8363, -0.02359, 0.0), (0.9232, 0.06328, 0.0), (0.9232, -0.02359, 0.0), (0.7495, -0.02359, 0.0), (0.7495, 0.1502, 0.0), (0.9232, 0.1502, 0.0), (0.8798, 0.237, 0.0), (0.8363, 0.1936, 0.0), (0.8798, 0.06328, 0.0), (0.7929, 0.237, 0.0), (0.8363, 0.1067, 0.0), (0.8363, -0.06702, 0.0), (0.9666, 0.06328, 0.0), (0.9232, 0.01985, 0.0), (0.9232, -0.06702, 0.0), (0.8798, -0.02359, 0.0), (0.9666, -0.02359, 0.0), (0.7495, 0.01985, 0.0), (0.7495, -0.06702, 0.0), (0.706, -0.02359, 0.0), (0.7929, -0.02359, 0.0), (0.7495, 0.1936, 0.0), (0.706, 0.1502, 0.0), (0.7929, 0.1502, 0.0), (0.9232, 0.1936, 0.0), (0.9232, 0.1067, 0.0), (0.8798, 0.1502, 0.0), (0.9666, 0.1502, 0.0), (0.9666, 0.1067, 0.0), (0.8798, 0.1067, 0.0), (0.8798, 0.1936, 0.0), (0.706, 0.1936, 0.0), (0.7929, -0.06702, 0.0), (0.706, 0.01985, 0.0), (0.8798, -0.06702, 0.0), (0.8798, 0.01985, 0.0), (0.9666, 0.01985, 0.0), (0.7929, 0.01985, 0.0), (0.7929, 0.1936, 0.0), (0.9666, 0.1936, 0.0)], [], [(42, 11, 0, 13), (39, 17, 5, 12), (38, 18, 6, 19), (36, 15, 4, 24), (34, 28, 3, 10), (33, 29, 9, 30), (29, 32, 31, 9), (1, 12, 33, 14), (12, 5, 29, 33), (11, 34, 10, 0), (30, 9, 28, 34), (26, 8, 25, 35), (22, 36, 24, 7), (23, 7, 21, 37), (15, 38, 19, 4), (19, 6, 17, 39), (17, 40, 16, 5), (6, 20, 40, 17), (7, 24, 41, 21), (25, 42, 13, 2), (8, 27, 42, 25), (9, 31, 43, 28)])
_uv = me_plane_006.uv_layers.new(name='UVMap')
_uv.uv.foreach_set('vector', [0.375, 0.875, 0.5, 0.875, 0.5, 1.0, 0.375, 1.0, 0.625, 0.375, 0.75, 0.375, 0.75, 0.5, 0.625, 0.5, 0.625, 0.125, 0.75, 0.125, 0.75, 0.25, 0.625, 0.25, 0.375, 0.125, 0.5, 0.125, 0.5, 0.25, 0.375, 0.25, 0.625, 0.875, 0.75, 0.875, 0.75, 1.0, 0.625, 1.0, 0.625, 0.625, 0.75, 0.625, 0.75, 0.75, 0.625, 0.75, 0.75, 0.625, 0.875, 0.625, 0.875, 0.75, 0.75, 0.75, 0.5, 0.5, 0.625, 0.5, 0.625, 0.625, 0.5, 0.625, 0.625, 0.5, 0.75, 0.5, 0.75, 0.625, 0.625, 0.625, 0.5, 0.875, 0.625, 0.875, 0.625, 1.0, 0.5, 1.0, 0.625, 0.75, 0.75, 0.75, 0.75, 0.875, 0.625, 0.875, 0.125, 0.75, 0.25, 0.75, 0.25, 0.875, 0.125, 0.875, 0.25, 0.125, 0.375, 0.125, 0.375, 0.25, 0.25, 0.25, 0.125, 0.25, 0.25, 0.25, 0.25, 0.375, 0.125, 0.375, 0.5, 0.125, 0.625, 0.125, 0.625, 0.25, 0.5, 0.25, 0.625, 0.25, 0.75, 0.25, 0.75, 0.375, 0.625, 0.375, 0.75, 0.375, 0.875, 0.375, 0.875, 0.5, 0.75, 0.5, 0.75, 0.25, 0.875, 0.25, 0.875, 0.375, 0.75, 0.375, 0.25, 0.25, 0.375, 0.25, 0.375, 0.375, 0.25, 0.375, 0.25, 0.875, 0.375, 0.875, 0.375, 1.0, 0.25, 1.0, 0.25, 0.75, 0.375, 0.75, 0.375, 0.875, 0.25, 0.875, 0.75, 0.75, 0.875, 0.75, 0.875, 0.875, 0.75, 0.875])
me_plane_006.update()
me_plane_008 = bpy.data.meshes.new('Plane.008')
me_plane_008.from_pydata([(0.6683, -0.4874, 0.0), (0.8422, -0.3135, 0.0), (0.8422, -0.4874, 0.0), (0.8422, -0.4004, 0.0), (0.8422, -0.5744, 0.0), (0.7553, -0.4874, 0.0), (0.9292, -0.4874, 0.0), (0.9292, -0.5744, 0.0), (0.7553, -0.4004, 0.0), (0.6683, -0.4439, 0.0), (0.8857, -0.3135, 0.0), (0.8422, -0.3569, 0.0), (0.8422, -0.5309, 0.0), (0.7118, -0.4874, 0.0), (0.8857, -0.4874, 0.0), (0.6683, -0.5309, 0.0), (0.7987, -0.3135, 0.0), (0.8422, -0.4439, 0.0), (0.8422, -0.6178, 0.0), (0.7987, -0.4874, 0.0), (0.9727, -0.4874, 0.0), (0.9292, -0.5309, 0.0), (0.9292, -0.6178, 0.0), (0.8857, -0.5744, 0.0), (0.7553, -0.5309, 0.0), (0.7553, -0.3569, 0.0), (0.7553, -0.4439, 0.0), (0.7118, -0.4004, 0.0), (0.7987, -0.4004, 0.0), (0.9292, -0.4439, 0.0), (0.8857, -0.4439, 0.0), (0.8857, -0.3569, 0.0), (0.7987, -0.4439, 0.0), (0.7118, -0.4439, 0.0), (0.7118, -0.5309, 0.0), (0.8857, -0.6178, 0.0), (0.8857, -0.5309, 0.0), (0.9727, -0.5309, 0.0), (0.7987, -0.5309, 0.0), (0.7987, -0.3569, 0.0)], [], [(39, 11, 1, 16), (38, 12, 2, 19), (36, 21, 6, 14), (35, 22, 7, 23), (34, 24, 5, 13), (33, 26, 8, 27), (2, 14, 30, 17), (14, 6, 29, 30), (11, 31, 10, 1), (26, 32, 28, 8), (0, 13, 33, 9), (13, 5, 26, 33), (15, 34, 13, 0), (18, 35, 23, 4), (12, 36, 14, 2), (4, 23, 36, 12), (23, 7, 21, 36), (21, 37, 20, 6), (24, 38, 19, 5), (8, 28, 39, 25), (28, 3, 11, 39)])
_uv = me_plane_008.uv_layers.new(name='UVMap')
_uv.uv.foreach_set('vector', [0.375, 0.875, 0.5, 0.875, 0.5, 1.0, 0.375, 1.0, 0.375, 0.375, 0.5, 0.375, 0.5, 0.5, 0.375, 0.5, 0.625, 0.375, 0.75, 0.375, 0.75, 0.5, 0.625, 0.5, 0.625, 0.125, 0.75, 0.125, 0.75, 0.25, 0.625, 0.25, 0.125, 0.375, 0.25, 0.375, 0.25, 0.5, 0.125, 0.5, 0.125, 0.625, 0.25, 0.625, 0.25, 0.75, 0.125, 0.75, 0.5, 0.5, 0.625, 0.5, 0.625, 0.625, 0.5, 0.625, 0.625, 0.5, 0.75, 0.5, 0.75, 0.625, 0.625, 0.625, 0.5, 0.875, 0.625, 0.875, 0.625, 1.0, 0.5, 1.0, 0.25, 0.625, 0.375, 0.625, 0.375, 0.75, 0.25, 0.75, 0.0, 0.5, 0.125, 0.5, 0.125, 0.625, 0.0, 0.625, 0.125, 0.5, 0.25, 0.5, 0.25, 0.625, 0.125, 0.625, 0.0, 0.375, 0.125, 0.375, 0.125, 0.5, 0.0, 0.5, 0.5, 0.125, 0.625, 0.125, 0.625, 0.25, 0.5, 0.25, 0.5, 0.375, 0.625, 0.375, 0.625, 0.5, 0.5, 0.5, 0.5, 0.25, 0.625, 0.25, 0.625, 0.375, 0.5, 0.375, 0.625, 0.25, 0.75, 0.25, 0.75, 0.375, 0.625, 0.375, 0.75, 0.375, 0.875, 0.375, 0.875, 0.5, 0.75, 0.5, 0.25, 0.375, 0.375, 0.375, 0.375, 0.5, 0.25, 0.5, 0.25, 0.75, 0.375, 0.75, 0.375, 0.875, 0.25, 0.875, 0.375, 0.75, 0.5, 0.75, 0.5, 0.875, 0.375, 0.875])
me_plane_008.update()
me_plane_003 = bpy.data.meshes.new('Plane.003')
me_plane_003.from_pydata([(2.3, -0.9, 0.0), (4.3, -0.9, 0.0), (2.3, 1.1, 0.0), (4.3, 1.1, 0.0), (2.3, 0.1, 0.0), (3.3, -0.9, 0.0), (4.3, 0.1, 0.0), (3.3, 1.1, 0.0), (3.3, 0.1, 0.0), (2.3, -0.4, 0.0), (3.8, -0.9, 0.0), (4.3, 0.6, 0.0), (2.8, 1.1, 0.0), (2.3, 0.6, 0.0), (2.8, -0.9, 0.0), (4.3, -0.4, 0.0), (3.8, 1.1, 0.0), (3.3, 0.6, 0.0), (3.3, -0.4, 0.0), (2.8, 0.1, 0.0), (3.8, 0.1, 0.0), (3.8, -0.4, 0.0), (2.8, -0.4, 0.0), (2.8, 0.6, 0.0), (3.8, 0.6, 0.0), (2.3, -0.65, 0.0), (4.05, -0.9, 0.0), (4.3, 0.85, 0.0), (2.55, 1.1, 0.0), (2.3, 0.35, 0.0), (3.05, -0.9, 0.0), (4.3, -0.15, 0.0), (3.55, 1.1, 0.0), (3.3, 0.85, 0.0), (3.3, -0.15, 0.0), (2.55, 0.1, 0.0), (3.55, 0.1, 0.0), (2.3, -0.15, 0.0), (3.55, -0.9, 0.0), (4.3, 0.35, 0.0), (3.05, 1.1, 0.0), (2.3, 0.85, 0.0), (2.55, -0.9, 0.0), (4.3, -0.65, 0.0), (4.05, 1.1, 0.0), (3.3, 0.35, 0.0), (3.3, -0.65, 0.0), (3.05, 0.1, 0.0), (4.05, 0.1, 0.0), (3.8, -0.15, 0.0), (3.8, -0.65, 0.0), (3.55, -0.4, 0.0), (4.05, -0.4, 0.0), (2.8, -0.15, 0.0), (2.8, -0.65, 0.0), (2.55, -0.4, 0.0), (3.05, -0.4, 0.0), (2.8, 0.85, 0.0), (2.8, 0.35, 0.0), (2.55, 0.6, 0.0), (3.05, 0.6, 0.0), (3.8, 0.85, 0.0), (3.8, 0.35, 0.0), (3.55, 0.6, 0.0), (4.05, 0.6, 0.0), (4.05, 0.35, 0.0), (3.55, 0.35, 0.0), (3.55, 0.85, 0.0), (3.05, 0.35, 0.0), (2.55, 0.35, 0.0), (2.55, 0.85, 0.0), (3.05, -0.65, 0.0), (2.55, -0.65, 0.0), (2.55, -0.15, 0.0), (4.05, -0.65, 0.0), (3.55, -0.65, 0.0), (3.55, -0.15, 0.0), (4.05, -0.15, 0.0), (3.05, -0.15, 0.0), (3.05, 0.85, 0.0), (4.05, 0.85, 0.0), (2.3, -0.775, 0.0), (4.175, -0.9, 0.0), (4.3, 0.975, 0.0), (2.425, 1.1, 0.0), (2.3, 0.225, 0.0), (3.175, -0.9, 0.0), (4.3, -0.025, 0.0), (3.425, 1.1, 0.0), (3.3, 0.975, 0.0), (3.3, -0.025, 0.0), (2.425, 0.1, 0.0), (3.425, 0.1, 0.0), (2.3, -0.275, 0.0), (3.675, -0.9, 0.0), (4.3, 0.475, 0.0), (2.925, 1.1, 0.0), (2.3, 0.725, 0.0), (2.675, -0.9, 0.0), (4.3, -0.525, 0.0), (3.925, 1.1, 0.0), (3.3, 0.475, 0.0), (3.3, -0.525, 0.0), (2.925, 0.1, 0.0), (3.925, 0.1, 0.0), (3.8, -0.025, 0.0), (3.8, -0.525, 0.0), (3.425, -0.4, 0.0), (3.925, -0.4, 0.0), (2.8, -0.025, 0.0), (2.8, -0.525, 0.0), (2.425, -0.4, 0.0), (2.925, -0.4, 0.0), (2.8, 0.975, 0.0), (2.8, 0.475, 0.0), (2.425, 0.6, 0.0), (2.925, 0.6, 0.0), (3.8, 0.975, 0.0), (3.8, 0.475, 0.0), (3.425, 0.6, 0.0), (3.925, 0.6, 0.0), (2.3, -0.525, 0.0), (3.925, -0.9, 0.0), (4.3, 0.725, 0.0), (2.675, 1.1, 0.0), (2.3, 0.475, 0.0), (2.925, -0.9, 0.0), (4.3, -0.275, 0.0), (3.675, 1.1, 0.0), (3.3, 0.725, 0.0), (3.3, -0.275, 0.0), (2.675, 0.1, 0.0), (3.675, 0.1, 0.0), (2.3, -0.025, 0.0), (3.425, -0.9, 0.0), (4.3, 0.225, 0.0), (3.175, 1.1, 0.0), (2.3, 0.975, 0.0), (2.425, -0.9, 0.0), (4.3, -0.775, 0.0), (4.175, 1.1, 0.0), (3.3, 0.225, 0.0), (3.3, -0.775, 0.0), (3.175, 0.1, 0.0), (4.175, 0.1, 0.0), (3.8, -0.275, 0.0), (3.8, -0.775, 0.0), (3.675, -0.4, 0.0), (4.175, -0.4, 0.0), (2.8, -0.275, 0.0), (2.8, -0.775, 0.0), (2.675, -0.4, 0.0), (3.175, -0.4, 0.0), (2.8, 0.725, 0.0), (2.8, 0.225, 0.0), (2.675, 0.6, 0.0), (3.175, 0.6, 0.0), (3.8, 0.725, 0.0), (3.8, 0.225, 0.0), (3.675, 0.6, 0.0), (4.175, 0.6, 0.0), (4.05, 0.475, 0.0), (4.05, 0.225, 0.0), (3.925, 0.35, 0.0), (4.175, 0.35, 0.0), (3.55, 0.475, 0.0), (3.55, 0.225, 0.0), (3.425, 0.35, 0.0), (3.675, 0.35, 0.0), (3.55, 0.975, 0.0), (3.55, 0.725, 0.0), (3.425, 0.85, 0.0), (3.675, 0.85, 0.0), (3.05, 0.475, 0.0), (3.05, 0.225, 0.0), (2.925, 0.35, 0.0), (3.175, 0.35, 0.0), (2.55, 0.475, 0.0), (2.55, 0.225, 0.0), (2.425, 0.35, 0.0), (2.675, 0.35, 0.0), (2.55, 0.975, 0.0), (2.55, 0.725, 0.0), (2.425, 0.85, 0.0), (2.675, 0.85, 0.0), (3.05, -0.525, 0.0), (3.05, -0.775, 0.0), (2.925, -0.65, 0.0), (3.175, -0.65, 0.0), (2.55, -0.525, 0.0), (2.55, -0.775, 0.0), (2.425, -0.65, 0.0), (2.675, -0.65, 0.0), (2.55, -0.025, 0.0), (2.55, -0.275, 0.0), (2.425, -0.15, 0.0), (2.675, -0.15, 0.0), (4.05, -0.525, 0.0), (4.05, -0.775, 0.0), (3.925, -0.65, 0.0), (4.175, -0.65, 0.0), (3.55, -0.525, 0.0), (3.55, -0.775, 0.0), (3.425, -0.65, 0.0), (3.675, -0.65, 0.0), (3.55, -0.025, 0.0), (3.55, -0.275, 0.0), (3.425, -0.15, 0.0), (3.675, -0.15, 0.0), (4.05, -0.025, 0.0), (4.05, -0.275, 0.0), (3.925, -0.15, 0.0), (4.175, -0.15, 0.0), (3.05, -0.025, 0.0), (3.05, -0.275, 0.0), (2.925, -0.15, 0.0), (3.175, -0.15, 0.0), (3.05, 0.975, 0.0), (3.05, 0.725, 0.0), (2.925, 0.85, 0.0), (3.175, 0.85, 0.0), (4.05, 0.975, 0.0), (4.05, 0.725, 0.0), (3.925, 0.85, 0.0), (4.175, 0.85, 0.0), (4.175, 0.725, 0.0), (3.925, 0.725, 0.0), (3.925, 0.975, 0.0), (3.175, 0.725, 0.0), (2.925, 0.725, 0.0), (2.925, 0.975, 0.0), (3.175, -0.275, 0.0), (2.925, -0.275, 0.0), (2.925, -0.025, 0.0), (4.175, -0.275, 0.0), (3.925, -0.275, 0.0), (3.925, -0.025, 0.0), (3.675, -0.275, 0.0), (3.425, -0.275, 0.0), (3.425, -0.025, 0.0), (3.675, -0.775, 0.0), (3.425, -0.775, 0.0), (3.425, -0.525, 0.0), (4.175, -0.775, 0.0), (3.925, -0.775, 0.0), (3.925, -0.525, 0.0), (2.675, -0.275, 0.0), (2.425, -0.275, 0.0), (2.425, -0.025, 0.0), (2.675, -0.775, 0.0), (2.425, -0.775, 0.0), (2.425, -0.525, 0.0), (3.175, -0.775, 0.0), (2.925, -0.775, 0.0), (2.925, -0.525, 0.0), (2.675, 0.725, 0.0), (2.425, 0.725, 0.0), (2.425, 0.975, 0.0), (2.675, 0.225, 0.0), (2.425, 0.225, 0.0), (2.425, 0.475, 0.0), (3.175, 0.225, 0.0), (2.925, 0.225, 0.0), (2.925, 0.475, 0.0), (3.675, 0.725, 0.0), (3.425, 0.725, 0.0), (3.425, 0.975, 0.0), (3.675, 0.225, 0.0), (3.425, 0.225, 0.0), (3.425, 0.475, 0.0), (4.175, 0.225, 0.0), (3.925, 0.225, 0.0), (3.925, 0.475, 0.0), (4.175, 0.475, 0.0), (3.675, 0.475, 0.0), (3.675, 0.975, 0.0), (3.175, 0.475, 0.0), (2.675, 0.475, 0.0), (2.675, 0.975, 0.0), (3.175, -0.525, 0.0), (2.675, -0.525, 0.0), (2.675, -0.025, 0.0), (4.175, -0.525, 0.0), (3.675, -0.525, 0.0), (3.675, -0.025, 0.0), (4.175, -0.025, 0.0), (3.175, -0.025, 0.0), (3.175, 0.975, 0.0), (4.175, 0.975, 0.0)], [], [(288, 83, 3, 140), (287, 89, 7, 136), (286, 90, 8, 143), (285, 87, 6, 144), (284, 105, 20, 132), (283, 106, 21, 147), (282, 99, 15, 148), (281, 109, 19, 131), (280, 110, 22, 151), (279, 102, 18, 152), (278, 113, 12, 124), (277, 114, 23, 155), (276, 101, 17, 156), (275, 117, 16, 128), (274, 118, 24, 159), (273, 95, 11, 160), (272, 161, 64, 120), (271, 162, 65, 163), (270, 135, 39, 164), (269, 165, 63, 119), (268, 166, 66, 167), (267, 158, 62, 168), (266, 169, 32, 88), (265, 170, 67, 171), (264, 157, 61, 172), (263, 173, 60, 116), (262, 174, 68, 175), (261, 141, 45, 176), (260, 177, 59, 115), (259, 178, 69, 179), (258, 154, 58, 180), (257, 181, 28, 84), (256, 182, 70, 183), (255, 153, 57, 184), (254, 185, 56, 112), (253, 186, 71, 187), (252, 142, 46, 188), (251, 189, 55, 111), (250, 190, 72, 191), (249, 150, 54, 192), (248, 193, 35, 91), (247, 194, 73, 195), (246, 149, 53, 196), (245, 197, 52, 108), (244, 198, 74, 199), (243, 139, 43, 200), (242, 201, 51, 107), (241, 202, 75, 203), (240, 146, 50, 204), (239, 205, 36, 92), (238, 206, 76, 207), (237, 145, 49, 208), (236, 209, 48, 104), (235, 210, 77, 211), (234, 127, 31, 212), (233, 213, 47, 103), (232, 214, 78, 215), (231, 130, 34, 216), (230, 217, 40, 96), (229, 218, 79, 219), (228, 129, 33, 220), (227, 221, 44, 100), (226, 222, 80, 223), (225, 123, 27, 224), (222, 225, 224, 80), (64, 160, 225, 222), (160, 11, 123, 225), (157, 226, 223, 61), (24, 120, 226, 157), (120, 64, 222, 226), (117, 227, 100, 16), (61, 223, 227, 117), (223, 80, 221, 227), (218, 228, 220, 79), (60, 156, 228, 218), (156, 17, 129, 228), (153, 229, 219, 57), (23, 116, 229, 153), (116, 60, 218, 229), (113, 230, 96, 12), (57, 219, 230, 113), (219, 79, 217, 230), (214, 231, 216, 78), (56, 152, 231, 214), (152, 18, 130, 231), (149, 232, 215, 53), (22, 112, 232, 149), (112, 56, 214, 232), (109, 233, 103, 19), (53, 215, 233, 109), (215, 78, 213, 233), (210, 234, 212, 77), (52, 148, 234, 210), (148, 15, 127, 234), (145, 235, 211, 49), (21, 108, 235, 145), (108, 52, 210, 235), (105, 236, 104, 20), (49, 211, 236, 105), (211, 77, 209, 236), (206, 237, 208, 76), (51, 147, 237, 206), (147, 21, 145, 237), (130, 238, 207, 34), (18, 107, 238, 130), (107, 51, 206, 238), (90, 239, 92, 8), (34, 207, 239, 90), (207, 76, 205, 239), (202, 240, 204, 75), (38, 94, 240, 202), (94, 10, 146, 240), (142, 241, 203, 46), (5, 134, 241, 142), (134, 38, 202, 241), (102, 242, 107, 18), (46, 203, 242, 102), (203, 75, 201, 242), (198, 243, 200, 74), (26, 82, 243, 198), (82, 1, 139, 243), (146, 244, 199, 50), (10, 122, 244, 146), (122, 26, 198, 244), (106, 245, 108, 21), (50, 199, 245, 106), (199, 74, 197, 245), (194, 246, 196, 73), (55, 151, 246, 194), (151, 22, 149, 246), (93, 247, 195, 37), (9, 111, 247, 93), (111, 55, 194, 247), (133, 248, 91, 4), (37, 195, 248, 133), (195, 73, 193, 248), (190, 249, 192, 72), (42, 98, 249, 190), (98, 14, 150, 249), (81, 250, 191, 25), (0, 138, 250, 81), (138, 42, 190, 250), (121, 251, 111, 9), (25, 191, 251, 121), (191, 72, 189, 251), (186, 252, 188, 71), (30, 86, 252, 186), (86, 5, 142, 252), (150, 253, 187, 54), (14, 126, 253, 150), (126, 30, 186, 253), (110, 254, 112, 22), (54, 187, 254, 110), (187, 71, 185, 254), (182, 255, 184, 70), (59, 155, 255, 182), (155, 23, 153, 255), (97, 256, 183, 41), (13, 115, 256, 97), (115, 59, 182, 256), (137, 257, 84, 2), (41, 183, 257, 137), (183, 70, 181, 257), (178, 258, 180, 69), (35, 131, 258, 178), (131, 19, 154, 258), (85, 259, 179, 29), (4, 91, 259, 85), (91, 35, 178, 259), (125, 260, 115, 13), (29, 179, 260, 125), (179, 69, 177, 260), (174, 261, 176, 68), (47, 143, 261, 174), (143, 8, 141, 261), (154, 262, 175, 58), (19, 103, 262, 154), (103, 47, 174, 262), (114, 263, 116, 23), (58, 175, 263, 114), (175, 68, 173, 263), (170, 264, 172, 67), (63, 159, 264, 170), (159, 24, 157, 264), (129, 265, 171, 33), (17, 119, 265, 129), (119, 63, 170, 265), (89, 266, 88, 7), (33, 171, 266, 89), (171, 67, 169, 266), (166, 267, 168, 66), (36, 132, 267, 166), (132, 20, 158, 267), (141, 268, 167, 45), (8, 92, 268, 141), (92, 36, 166, 268), (101, 269, 119, 17), (45, 167, 269, 101), (167, 66, 165, 269), (162, 270, 164, 65), (48, 144, 270, 162), (144, 6, 135, 270), (158, 271, 163, 62), (20, 104, 271, 158), (104, 48, 162, 271), (118, 272, 120, 24), (62, 163, 272, 118), (163, 65, 161, 272), (161, 273, 160, 64), (65, 164, 273, 161), (164, 39, 95, 273), (165, 274, 159, 63), (66, 168, 274, 165), (168, 62, 118, 274), (169, 275, 128, 32), (67, 172, 275, 169), (172, 61, 117, 275), (173, 276, 156, 60), (68, 176, 276, 173), (176, 45, 101, 276), (177, 277, 155, 59), (69, 180, 277, 177), (180, 58, 114, 277), (181, 278, 124, 28), (70, 184, 278, 181), (184, 57, 113, 278), (185, 279, 152, 56), (71, 188, 279, 185), (188, 46, 102, 279), (189, 280, 151, 55), (72, 192, 280, 189), (192, 54, 110, 280), (193, 281, 131, 35), (73, 196, 281, 193), (196, 53, 109, 281), (197, 282, 148, 52), (74, 200, 282, 197), (200, 43, 99, 282), (201, 283, 147, 51), (75, 204, 283, 201), (204, 50, 106, 283), (205, 284, 132, 36), (76, 208, 284, 205), (208, 49, 105, 284), (209, 285, 144, 48), (77, 212, 285, 209), (212, 31, 87, 285), (213, 286, 143, 47), (78, 216, 286, 213), (216, 34, 90, 286), (217, 287, 136, 40), (79, 220, 287, 217), (220, 33, 89, 287), (221, 288, 140, 44), (80, 224, 288, 221), (224, 27, 83, 288)])
_uv = me_plane_003.uv_layers.new(name='UVMap')
_uv.uv.foreach_set('vector', [0.9375, 0.9375, 1.0, 0.9375, 1.0, 1.0, 0.9375, 1.0, 0.4375, 0.9375, 0.5, 0.9375, 0.5, 1.0, 0.4375, 1.0, 0.4375, 0.4375, 0.5, 0.4375, 0.5, 0.5, 0.4375, 0.5, 0.9375, 0.4375, 1.0, 0.4375, 1.0, 0.5, 0.9375, 0.5, 0.6875, 0.4375, 0.75, 0.4375, 0.75, 0.5, 0.6875, 0.5, 0.6875, 0.1875, 0.75, 0.1875, 0.75, 0.25, 0.6875, 0.25, 0.9375, 0.1875, 1.0, 0.1875, 1.0, 0.25, 0.9375, 0.25, 0.1875, 0.4375, 0.25, 0.4375, 0.25, 0.5, 0.1875, 0.5, 0.1875, 0.1875, 0.25, 0.1875, 0.25, 0.25, 0.1875, 0.25, 0.4375, 0.1875, 0.5, 0.1875, 0.5, 0.25, 0.4375, 0.25, 0.1875, 0.9375, 0.25, 0.9375, 0.25, 1.0, 0.1875, 1.0, 0.1875, 0.6875, 0.25, 0.6875, 0.25, 0.75, 0.1875, 0.75, 0.4375, 0.6875, 0.5, 0.6875, 0.5, 0.75, 0.4375, 0.75, 0.6875, 0.9375, 0.75, 0.9375, 0.75, 1.0, 0.6875, 1.0, 0.6875, 0.6875, 0.75, 0.6875, 0.75, 0.75, 0.6875, 0.75, 0.9375, 0.6875, 1.0, 0.6875, 1.0, 0.75, 0.9375, 0.75, 0.8125, 0.6875, 0.875, 0.6875, 0.875, 0.75, 0.8125, 0.75, 0.8125, 0.5625, 0.875, 0.5625, 0.875, 0.625, 0.8125, 0.625, 0.9375, 0.5625, 1.0, 0.5625, 1.0, 0.625, 0.9375, 0.625, 0.5625, 0.6875, 0.625, 0.6875, 0.625, 0.75, 0.5625, 0.75, 0.5625, 0.5625, 0.625, 0.5625, 0.625, 0.625, 0.5625, 0.625, 0.6875, 0.5625, 0.75, 0.5625, 0.75, 0.625, 0.6875, 0.625, 0.5625, 0.9375, 0.625, 0.9375, 0.625, 1.0, 0.5625, 1.0, 0.5625, 0.8125, 0.625, 0.8125, 0.625, 0.875, 0.5625, 0.875, 0.6875, 0.8125, 0.75, 0.8125, 0.75, 0.875, 0.6875, 0.875, 0.3125, 0.6875, 0.375, 0.6875, 0.375, 0.75, 0.3125, 0.75, 0.3125, 0.5625, 0.375, 0.5625, 0.375, 0.625, 0.3125, 0.625, 0.4375, 0.5625, 0.5, 0.5625, 0.5, 0.625, 0.4375, 0.625, 0.0625, 0.6875, 0.125, 0.6875, 0.125, 0.75, 0.0625, 0.75, 0.0625, 0.5625, 0.125, 0.5625, 0.125, 0.625, 0.0625, 0.625, 0.1875, 0.5625, 0.25, 0.5625, 0.25, 0.625, 0.1875, 0.625, 0.0625, 0.9375, 0.125, 0.9375, 0.125, 1.0, 0.0625, 1.0, 0.0625, 0.8125, 0.125, 0.8125, 0.125, 0.875, 0.0625, 0.875, 0.1875, 0.8125, 0.25, 0.8125, 0.25, 0.875, 0.1875, 0.875, 0.3125, 0.1875, 0.375, 0.1875, 0.375, 0.25, 0.3125, 0.25, 0.3125, 0.0625, 0.375, 0.0625, 0.375, 0.125, 0.3125, 0.125, 0.4375, 0.0625, 0.5, 0.0625, 0.5, 0.125, 0.4375, 0.125, 0.0625, 0.1875, 0.125, 0.1875, 0.125, 0.25, 0.0625, 0.25, 0.0625, 0.0625, 0.125, 0.0625, 0.125, 0.125, 0.0625, 0.125, 0.1875, 0.0625, 0.25, 0.0625, 0.25, 0.125, 0.1875, 0.125, 0.0625, 0.4375, 0.125, 0.4375, 0.125, 0.5, 0.0625, 0.5, 0.0625, 0.3125, 0.125, 0.3125, 0.125, 0.375, 0.0625, 0.375, 0.1875, 0.3125, 0.25, 0.3125, 0.25, 0.375, 0.1875, 0.375, 0.8125, 0.1875, 0.875, 0.1875, 0.875, 0.25, 0.8125, 0.25, 0.8125, 0.0625, 0.875, 0.0625, 0.875, 0.125, 0.8125, 0.125, 0.9375, 0.0625, 1.0, 0.0625, 1.0, 0.125, 0.9375, 0.125, 0.5625, 0.1875, 0.625, 0.1875, 0.625, 0.25, 0.5625, 0.25, 0.5625, 0.0625, 0.625, 0.0625, 0.625, 0.125, 0.5625, 0.125, 0.6875, 0.0625, 0.75, 0.0625, 0.75, 0.125, 0.6875, 0.125, 0.5625, 0.4375, 0.625, 0.4375, 0.625, 0.5, 0.5625, 0.5, 0.5625, 0.3125, 0.625, 0.3125, 0.625, 0.375, 0.5625, 0.375, 0.6875, 0.3125, 0.75, 0.3125, 0.75, 0.375, 0.6875, 0.375, 0.8125, 0.4375, 0.875, 0.4375, 0.875, 0.5, 0.8125, 0.5, 0.8125, 0.3125, 0.875, 0.3125, 0.875, 0.375, 0.8125, 0.375, 0.9375, 0.3125, 1.0, 0.3125, 1.0, 0.375, 0.9375, 0.375, 0.3125, 0.4375, 0.375, 0.4375, 0.375, 0.5, 0.3125, 0.5, 0.3125, 0.3125, 0.375, 0.3125, 0.375, 0.375, 0.3125, 0.375, 0.4375, 0.3125, 0.5, 0.3125, 0.5, 0.375, 0.4375, 0.375, 0.3125, 0.9375, 0.375, 0.9375, 0.375, 1.0, 0.3125, 1.0, 0.3125, 0.8125, 0.375, 0.8125, 0.375, 0.875, 0.3125, 0.875, 0.4375, 0.8125, 0.5, 0.8125, 0.5, 0.875, 0.4375, 0.875, 0.8125, 0.9375, 0.875, 0.9375, 0.875, 1.0, 0.8125, 1.0, 0.8125, 0.8125, 0.875, 0.8125, 0.875, 0.875, 0.8125, 0.875, 0.9375, 0.8125, 1.0, 0.8125, 1.0, 0.875, 0.9375, 0.875, 0.875, 0.8125, 0.9375, 0.8125, 0.9375, 0.875, 0.875, 0.875, 0.875, 0.75, 0.9375, 0.75, 0.9375, 0.8125, 0.875, 0.8125, 0.9375, 0.75, 1.0, 0.75, 1.0, 0.8125, 0.9375, 0.8125, 0.75, 0.8125, 0.8125, 0.8125, 0.8125, 0.875, 0.75, 0.875, 0.75, 0.75, 0.8125, 0.75, 0.8125, 0.8125, 0.75, 0.8125, 0.8125, 0.75, 0.875, 0.75, 0.875, 0.8125, 0.8125, 0.8125, 0.75, 0.9375, 0.8125, 0.9375, 0.8125, 1.0, 0.75, 1.0, 0.75, 0.875, 0.8125, 0.875, 0.8125, 0.9375, 0.75, 0.9375, 0.8125, 0.875, 0.875, 0.875, 0.875, 0.9375, 0.8125, 0.9375, 0.375, 0.8125, 0.4375, 0.8125, 0.4375, 0.875, 0.375, 0.875, 0.375, 0.75, 0.4375, 0.75, 0.4375, 0.8125, 0.375, 0.8125, 0.4375, 0.75, 0.5, 0.75, 0.5, 0.8125, 0.4375, 0.8125, 0.25, 0.8125, 0.3125, 0.8125, 0.3125, 0.875, 0.25, 0.875, 0.25, 0.75, 0.3125, 0.75, 0.3125, 0.8125, 0.25, 0.8125, 0.3125, 0.75, 0.375, 0.75, 0.375, 0.8125, 0.3125, 0.8125, 0.25, 0.9375, 0.3125, 0.9375, 0.3125, 1.0, 0.25, 1.0, 0.25, 0.875, 0.3125, 0.875, 0.3125, 0.9375, 0.25, 0.9375, 0.3125, 0.875, 0.375, 0.875, 0.375, 0.9375, 0.3125, 0.9375, 0.375, 0.3125, 0.4375, 0.3125, 0.4375, 0.375, 0.375, 0.375, 0.375, 0.25, 0.4375, 0.25, 0.4375, 0.3125, 0.375, 0.3125, 0.4375, 0.25, 0.5, 0.25, 0.5, 0.3125, 0.4375, 0.3125, 0.25, 0.3125, 0.3125, 0.3125, 0.3125, 0.375, 0.25, 0.375, 0.25, 0.25, 0.3125, 0.25, 0.3125, 0.3125, 0.25, 0.3125, 0.3125, 0.25, 0.375, 0.25, 0.375, 0.3125, 0.3125, 0.3125, 0.25, 0.4375, 0.3125, 0.4375, 0.3125, 0.5, 0.25, 0.5, 0.25, 0.375, 0.3125, 0.375, 0.3125, 0.4375, 0.25, 0.4375, 0.3125, 0.375, 0.375, 0.375, 0.375, 0.4375, 0.3125, 0.4375, 0.875, 0.3125, 0.9375, 0.3125, 0.9375, 0.375, 0.875, 0.375, 0.875, 0.25, 0.9375, 0.25, 0.9375, 0.3125, 0.875, 0.3125, 0.9375, 0.25, 1.0, 0.25, 1.0, 0.3125, 0.9375, 0.3125, 0.75, 0.3125, 0.8125, 0.3125, 0.8125, 0.375, 0.75, 0.375, 0.75, 0.25, 0.8125, 0.25, 0.8125, 0.3125, 0.75, 0.3125, 0.8125, 0.25, 0.875, 0.25, 0.875, 0.3125, 0.8125, 0.3125, 0.75, 0.4375, 0.8125, 0.4375, 0.8125, 0.5, 0.75, 0.5, 0.75, 0.375, 0.8125, 0.375, 0.8125, 0.4375, 0.75, 0.4375, 0.8125, 0.375, 0.875, 0.375, 0.875, 0.4375, 0.8125, 0.4375, 0.625, 0.3125, 0.6875, 0.3125, 0.6875, 0.375, 0.625, 0.375, 0.625, 0.25, 0.6875, 0.25, 0.6875, 0.3125, 0.625, 0.3125, 0.6875, 0.25, 0.75, 0.25, 0.75, 0.3125, 0.6875, 0.3125, 0.5, 0.3125, 0.5625, 0.3125, 0.5625, 0.375, 0.5, 0.375, 0.5, 0.25, 0.5625, 0.25, 0.5625, 0.3125, 0.5, 0.3125, 0.5625, 0.25, 0.625, 0.25, 0.625, 0.3125, 0.5625, 0.3125, 0.5, 0.4375, 0.5625, 0.4375, 0.5625, 0.5, 0.5, 0.5, 0.5, 0.375, 0.5625, 0.375, 0.5625, 0.4375, 0.5, 0.4375, 0.5625, 0.375, 0.625, 0.375, 0.625, 0.4375, 0.5625, 0.4375, 0.625, 0.0625, 0.6875, 0.0625, 0.6875, 0.125, 0.625, 0.125, 0.625, 0.0, 0.6875, 0.0, 0.6875, 0.0625, 0.625, 0.0625, 0.6875, 0.0, 0.75, 0.0, 0.75, 0.0625, 0.6875, 0.0625, 0.5, 0.0625, 0.5625, 0.0625, 0.5625, 0.125, 0.5, 0.125, 0.5, 0.0, 0.5625, 0.0, 0.5625, 0.0625, 0.5, 0.0625, 0.5625, 0.0, 0.625, 0.0, 0.625, 0.0625, 0.5625, 0.0625, 0.5, 0.1875, 0.5625, 0.1875, 0.5625, 0.25, 0.5, 0.25, 0.5, 0.125, 0.5625, 0.125, 0.5625, 0.1875, 0.5, 0.1875, 0.5625, 0.125, 0.625, 0.125, 0.625, 0.1875, 0.5625, 0.1875, 0.875, 0.0625, 0.9375, 0.0625, 0.9375, 0.125, 0.875, 0.125, 0.875, 0.0, 0.9375, 0.0, 0.9375, 0.0625, 0.875, 0.0625, 0.9375, 0.0, 1.0, 0.0, 1.0, 0.0625, 0.9375, 0.0625, 0.75, 0.0625, 0.8125, 0.0625, 0.8125, 0.125, 0.75, 0.125, 0.75, 0.0, 0.8125, 0.0, 0.8125, 0.0625, 0.75, 0.0625, 0.8125, 0.0, 0.875, 0.0, 0.875, 0.0625, 0.8125, 0.0625, 0.75, 0.1875, 0.8125, 0.1875, 0.8125, 0.25, 0.75, 0.25, 0.75, 0.125, 0.8125, 0.125, 0.8125, 0.1875, 0.75, 0.1875, 0.8125, 0.125, 0.875, 0.125, 0.875, 0.1875, 0.8125, 0.1875, 0.125, 0.3125, 0.1875, 0.3125, 0.1875, 0.375, 0.125, 0.375, 0.125, 0.25, 0.1875, 0.25, 0.1875, 0.3125, 0.125, 0.3125, 0.1875, 0.25, 0.25, 0.25, 0.25, 0.3125, 0.1875, 0.3125, 0.0, 0.3125, 0.0625, 0.3125, 0.0625, 0.375, 0.0, 0.375, 0.0, 0.25, 0.0625, 0.25, 0.0625, 0.3125, 0.0, 0.3125, 0.0625, 0.25, 0.125, 0.25, 0.125, 0.3125, 0.0625, 0.3125, 0.0, 0.4375, 0.0625, 0.4375, 0.0625, 0.5, 0.0, 0.5, 0.0, 0.375, 0.0625, 0.375, 0.0625, 0.4375, 0.0, 0.4375, 0.0625, 0.375, 0.125, 0.375, 0.125, 0.4375, 0.0625, 0.4375, 0.125, 0.0625, 0.1875, 0.0625, 0.1875, 0.125, 0.125, 0.125, 0.125, 0.0, 0.1875, 0.0, 0.1875, 0.0625, 0.125, 0.0625, 0.1875, 0.0, 0.25, 0.0, 0.25, 0.0625, 0.1875, 0.0625, 0.0, 0.0625, 0.0625, 0.0625, 0.0625, 0.125, 0.0, 0.125, 0.0, 0.0, 0.0625, 0.0, 0.0625, 0.0625, 0.0, 0.0625, 0.0625, 0.0, 0.125, 0.0, 0.125, 0.0625, 0.0625, 0.0625, 0.0, 0.1875, 0.0625, 0.1875, 0.0625, 0.25, 0.0, 0.25, 0.0, 0.125, 0.0625, 0.125, 0.0625, 0.1875, 0.0, 0.1875, 0.0625, 0.125, 0.125, 0.125, 0.125, 0.1875, 0.0625, 0.1875, 0.375, 0.0625, 0.4375, 0.0625, 0.4375, 0.125, 0.375, 0.125, 0.375, 0.0, 0.4375, 0.0, 0.4375, 0.0625, 0.375, 0.0625, 0.4375, 0.0, 0.5, 0.0, 0.5, 0.0625, 0.4375, 0.0625, 0.25, 0.0625, 0.3125, 0.0625, 0.3125, 0.125, 0.25, 0.125, 0.25, 0.0, 0.3125, 0.0, 0.3125, 0.0625, 0.25, 0.0625, 0.3125, 0.0, 0.375, 0.0, 0.375, 0.0625, 0.3125, 0.0625, 0.25, 0.1875, 0.3125, 0.1875, 0.3125, 0.25, 0.25, 0.25, 0.25, 0.125, 0.3125, 0.125, 0.3125, 0.1875, 0.25, 0.1875, 0.3125, 0.125, 0.375, 0.125, 0.375, 0.1875, 0.3125, 0.1875, 0.125, 0.8125, 0.1875, 0.8125, 0.1875, 0.875, 0.125, 0.875, 0.125, 0.75, 0.1875, 0.75, 0.1875, 0.8125, 0.125, 0.8125, 0.1875, 0.75, 0.25, 0.75, 0.25, 0.8125, 0.1875, 0.8125, 0.0, 0.8125, 0.0625, 0.8125, 0.0625, 0.875, 0.0, 0.875, 0.0, 0.75, 0.0625, 0.75, 0.0625, 0.8125, 0.0, 0.8125, 0.0625, 0.75, 0.125, 0.75, 0.125, 0.8125, 0.0625, 0.8125, 0.0, 0.9375, 0.0625, 0.9375, 0.0625, 1.0, 0.0, 1.0, 0.0, 0.875, 0.0625, 0.875, 0.0625, 0.9375, 0.0, 0.9375, 0.0625, 0.875, 0.125, 0.875, 0.125, 0.9375, 0.0625, 0.9375, 0.125, 0.5625, 0.1875, 0.5625, 0.1875, 0.625, 0.125, 0.625, 0.125, 0.5, 0.1875, 0.5, 0.1875, 0.5625, 0.125, 0.5625, 0.1875, 0.5, 0.25, 0.5, 0.25, 0.5625, 0.1875, 0.5625, 0.0, 0.5625, 0.0625, 0.5625, 0.0625, 0.625, 0.0, 0.625, 0.0, 0.5, 0.0625, 0.5, 0.0625, 0.5625, 0.0, 0.5625, 0.0625, 0.5, 0.125, 0.5, 0.125, 0.5625, 0.0625, 0.5625, 0.0, 0.6875, 0.0625, 0.6875, 0.0625, 0.75, 0.0, 0.75, 0.0, 0.625, 0.0625, 0.625, 0.0625, 0.6875, 0.0, 0.6875, 0.0625, 0.625, 0.125, 0.625, 0.125, 0.6875, 0.0625, 0.6875, 0.375, 0.5625, 0.4375, 0.5625, 0.4375, 0.625, 0.375, 0.625, 0.375, 0.5, 0.4375, 0.5, 0.4375, 0.5625, 0.375, 0.5625, 0.4375, 0.5, 0.5, 0.5, 0.5, 0.5625, 0.4375, 0.5625, 0.25, 0.5625, 0.3125, 0.5625, 0.3125, 0.625, 0.25, 0.625, 0.25, 0.5, 0.3125, 0.5, 0.3125, 0.5625, 0.25, 0.5625, 0.3125, 0.5, 0.375, 0.5, 0.375, 0.5625, 0.3125, 0.5625, 0.25, 0.6875, 0.3125, 0.6875, 0.3125, 0.75, 0.25, 0.75, 0.25, 0.625, 0.3125, 0.625, 0.3125, 0.6875, 0.25, 0.6875, 0.3125, 0.625, 0.375, 0.625, 0.375, 0.6875, 0.3125, 0.6875, 0.625, 0.8125, 0.6875, 0.8125, 0.6875, 0.875, 0.625, 0.875, 0.625, 0.75, 0.6875, 0.75, 0.6875, 0.8125, 0.625, 0.8125, 0.6875, 0.75, 0.75, 0.75, 0.75, 0.8125, 0.6875, 0.8125, 0.5, 0.8125, 0.5625, 0.8125, 0.5625, 0.875, 0.5, 0.875, 0.5, 0.75, 0.5625, 0.75, 0.5625, 0.8125, 0.5, 0.8125, 0.5625, 0.75, 0.625, 0.75, 0.625, 0.8125, 0.5625, 0.8125, 0.5, 0.9375, 0.5625, 0.9375, 0.5625, 1.0, 0.5, 1.0, 0.5, 0.875, 0.5625, 0.875, 0.5625, 0.9375, 0.5, 0.9375, 0.5625, 0.875, 0.625, 0.875, 0.625, 0.9375, 0.5625, 0.9375, 0.625, 0.5625, 0.6875, 0.5625, 0.6875, 0.625, 0.625, 0.625, 0.625, 0.5, 0.6875, 0.5, 0.6875, 0.5625, 0.625, 0.5625, 0.6875, 0.5, 0.75, 0.5, 0.75, 0.5625, 0.6875, 0.5625, 0.5, 0.5625, 0.5625, 0.5625, 0.5625, 0.625, 0.5, 0.625, 0.5, 0.5, 0.5625, 0.5, 0.5625, 0.5625, 0.5, 0.5625, 0.5625, 0.5, 0.625, 0.5, 0.625, 0.5625, 0.5625, 0.5625, 0.5, 0.6875, 0.5625, 0.6875, 0.5625, 0.75, 0.5, 0.75, 0.5, 0.625, 0.5625, 0.625, 0.5625, 0.6875, 0.5, 0.6875, 0.5625, 0.625, 0.625, 0.625, 0.625, 0.6875, 0.5625, 0.6875, 0.875, 0.5625, 0.9375, 0.5625, 0.9375, 0.625, 0.875, 0.625, 0.875, 0.5, 0.9375, 0.5, 0.9375, 0.5625, 0.875, 0.5625, 0.9375, 0.5, 1.0, 0.5, 1.0, 0.5625, 0.9375, 0.5625, 0.75, 0.5625, 0.8125, 0.5625, 0.8125, 0.625, 0.75, 0.625, 0.75, 0.5, 0.8125, 0.5, 0.8125, 0.5625, 0.75, 0.5625, 0.8125, 0.5, 0.875, 0.5, 0.875, 0.5625, 0.8125, 0.5625, 0.75, 0.6875, 0.8125, 0.6875, 0.8125, 0.75, 0.75, 0.75, 0.75, 0.625, 0.8125, 0.625, 0.8125, 0.6875, 0.75, 0.6875, 0.8125, 0.625, 0.875, 0.625, 0.875, 0.6875, 0.8125, 0.6875, 0.875, 0.6875, 0.9375, 0.6875, 0.9375, 0.75, 0.875, 0.75, 0.875, 0.625, 0.9375, 0.625, 0.9375, 0.6875, 0.875, 0.6875, 0.9375, 0.625, 1.0, 0.625, 1.0, 0.6875, 0.9375, 0.6875, 0.625, 0.6875, 0.6875, 0.6875, 0.6875, 0.75, 0.625, 0.75, 0.625, 0.625, 0.6875, 0.625, 0.6875, 0.6875, 0.625, 0.6875, 0.6875, 0.625, 0.75, 0.625, 0.75, 0.6875, 0.6875, 0.6875, 0.625, 0.9375, 0.6875, 0.9375, 0.6875, 1.0, 0.625, 1.0, 0.625, 0.875, 0.6875, 0.875, 0.6875, 0.9375, 0.625, 0.9375, 0.6875, 0.875, 0.75, 0.875, 0.75, 0.9375, 0.6875, 0.9375, 0.375, 0.6875, 0.4375, 0.6875, 0.4375, 0.75, 0.375, 0.75, 0.375, 0.625, 0.4375, 0.625, 0.4375, 0.6875, 0.375, 0.6875, 0.4375, 0.625, 0.5, 0.625, 0.5, 0.6875, 0.4375, 0.6875, 0.125, 0.6875, 0.1875, 0.6875, 0.1875, 0.75, 0.125, 0.75, 0.125, 0.625, 0.1875, 0.625, 0.1875, 0.6875, 0.125, 0.6875, 0.1875, 0.625, 0.25, 0.625, 0.25, 0.6875, 0.1875, 0.6875, 0.125, 0.9375, 0.1875, 0.9375, 0.1875, 1.0, 0.125, 1.0, 0.125, 0.875, 0.1875, 0.875, 0.1875, 0.9375, 0.125, 0.9375, 0.1875, 0.875, 0.25, 0.875, 0.25, 0.9375, 0.1875, 0.9375, 0.375, 0.1875, 0.4375, 0.1875, 0.4375, 0.25, 0.375, 0.25, 0.375, 0.125, 0.4375, 0.125, 0.4375, 0.1875, 0.375, 0.1875, 0.4375, 0.125, 0.5, 0.125, 0.5, 0.1875, 0.4375, 0.1875, 0.125, 0.1875, 0.1875, 0.1875, 0.1875, 0.25, 0.125, 0.25, 0.125, 0.125, 0.1875, 0.125, 0.1875, 0.1875, 0.125, 0.1875, 0.1875, 0.125, 0.25, 0.125, 0.25, 0.1875, 0.1875, 0.1875, 0.125, 0.4375, 0.1875, 0.4375, 0.1875, 0.5, 0.125, 0.5, 0.125, 0.375, 0.1875, 0.375, 0.1875, 0.4375, 0.125, 0.4375, 0.1875, 0.375, 0.25, 0.375, 0.25, 0.4375, 0.1875, 0.4375, 0.875, 0.1875, 0.9375, 0.1875, 0.9375, 0.25, 0.875, 0.25, 0.875, 0.125, 0.9375, 0.125, 0.9375, 0.1875, 0.875, 0.1875, 0.9375, 0.125, 1.0, 0.125, 1.0, 0.1875, 0.9375, 0.1875, 0.625, 0.1875, 0.6875, 0.1875, 0.6875, 0.25, 0.625, 0.25, 0.625, 0.125, 0.6875, 0.125, 0.6875, 0.1875, 0.625, 0.1875, 0.6875, 0.125, 0.75, 0.125, 0.75, 0.1875, 0.6875, 0.1875, 0.625, 0.4375, 0.6875, 0.4375, 0.6875, 0.5, 0.625, 0.5, 0.625, 0.375, 0.6875, 0.375, 0.6875, 0.4375, 0.625, 0.4375, 0.6875, 0.375, 0.75, 0.375, 0.75, 0.4375, 0.6875, 0.4375, 0.875, 0.4375, 0.9375, 0.4375, 0.9375, 0.5, 0.875, 0.5, 0.875, 0.375, 0.9375, 0.375, 0.9375, 0.4375, 0.875, 0.4375, 0.9375, 0.375, 1.0, 0.375, 1.0, 0.4375, 0.9375, 0.4375, 0.375, 0.4375, 0.4375, 0.4375, 0.4375, 0.5, 0.375, 0.5, 0.375, 0.375, 0.4375, 0.375, 0.4375, 0.4375, 0.375, 0.4375, 0.4375, 0.375, 0.5, 0.375, 0.5, 0.4375, 0.4375, 0.4375, 0.375, 0.9375, 0.4375, 0.9375, 0.4375, 1.0, 0.375, 1.0, 0.375, 0.875, 0.4375, 0.875, 0.4375, 0.9375, 0.375, 0.9375, 0.4375, 0.875, 0.5, 0.875, 0.5, 0.9375, 0.4375, 0.9375, 0.875, 0.9375, 0.9375, 0.9375, 0.9375, 1.0, 0.875, 1.0, 0.875, 0.875, 0.9375, 0.875, 0.9375, 0.9375, 0.875, 0.9375, 0.9375, 0.875, 1.0, 0.875, 1.0, 0.9375, 0.9375, 0.9375])
me_plane_003.update()

# ---- objects
ob_light = bpy.data.objects.new('Light', light_light)
ob_camera = bpy.data.objects.new('Camera', cam_camera)
ob_plane = bpy.data.objects.new('Plane', me_plane)
ob_plane_001 = bpy.data.objects.new('Plane.001', me_plane_001)
ob_1 = bpy.data.objects.new('1', me_plane_002)
ob_plane_003 = bpy.data.objects.new('Plane.003', me_plane_004)
ob_2 = bpy.data.objects.new('2', me_plane_005)
ob_3 = bpy.data.objects.new('3', me_plane_006)
ob_4 = bpy.data.objects.new('4', me_plane_008)
ob_plane_002 = bpy.data.objects.new('Plane.002', me_plane_003)

# ---- transforms, parenting, visibility, modifiers, constraints
ob_light.location = (4.076, 1.005, 5.904)
ob_light.rotation_euler = (0.6503, 0.05522, 1.866)
ob_light.lock_rotations_4d = False
ob_light.empty_display_type = 'ARROWS'
ob_light.color = (0.0, 0.0, 0.0, 0.0)
ob_light.lineart.crease_threshold = 0.0
ob_camera.location = (7.359, -6.926, 4.958)
ob_camera.rotation_euler = (1.109, 0.0, 0.8149)
ob_camera.lock_rotations_4d = False
ob_camera.empty_display_type = 'ARROWS'
ob_camera.color = (0.0, 0.0, 0.0, 0.0)
ob_camera.display_type = 'WIRE'
ob_camera.lineart.crease_threshold = 0.0
ob_plane.location = (0.0, 0.0, 0.0)
_m = ob_plane.modifiers.new('Solidify', 'SOLIDIFY')
_m.thickness = 0.06
ob_plane_001.location = (0.0, 0.0, 0.0)
ob_1.location = (0.0, 0.0, 0.0)
_m = ob_1.modifiers.new('Solidify', 'SOLIDIFY')
_m.thickness = 0.05
_m.offset = 1.0
ob_plane_003.location = (0.0, 0.0, 0.0)
ob_2.location = (0.0, 0.0, 0.0)
_m = ob_2.modifiers.new('Solidify', 'SOLIDIFY')
_m.thickness = 0.05
_m.offset = 1.0
ob_3.location = (0.0, 0.0, 0.0)
_m = ob_3.modifiers.new('Solidify', 'SOLIDIFY')
_m.thickness = 0.05
_m.offset = 1.0
ob_4.location = (0.0, 0.0, 0.0)
_m = ob_4.modifiers.new('Solidify', 'SOLIDIFY')
_m.thickness = 0.05
_m.offset = 1.0
ob_plane_002.location = (0.0, 0.0, 0.0)

# ---- collection membership
col_collection.objects.link(ob_light)
col_collection.objects.link(ob_camera)
col_collection.objects.link(ob_plane)
col_collection.objects.link(ob_plane_001)
col_collection.objects.link(ob_1)
col_collection.objects.link(ob_plane_003)
col_collection.objects.link(ob_2)
col_collection.objects.link(ob_3)
col_collection.objects.link(ob_4)
col_collection.objects.link(ob_plane_002)

# ---- scene / render settings (as saved in the file)
scene.camera = ob_camera
scene.frame_start = 1; scene.frame_end = 250; scene.frame_set(1)
scene.render.engine = 'BLENDER_EEVEE_NEXT'
scene.cycles.sampling_pattern = 'TABULATED_SOBOL'
scene.view_settings.view_transform = 'Filmic'
bpy.context.view_layer.update()
